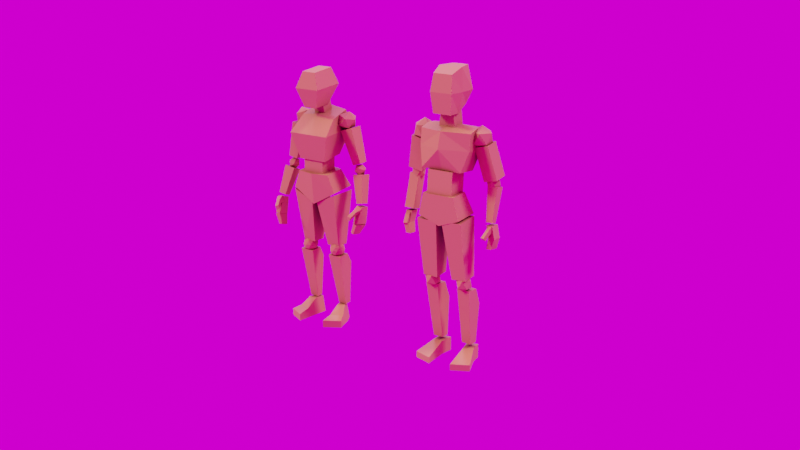 # Source: low-poly-character.blend  (saved by Blender 2.81.16; exported with 4.5.12 LTS)
import bpy
from mathutils import Matrix  # noqa: F401  (used for matrix-valued properties, if any)

bpy.ops.wm.read_factory_settings(use_empty=True)
scene = bpy.context.scene
scene.name = 'Scene'

# ---- collections
col_collection = bpy.data.collections.new('Collection'); scene.collection.children.link(col_collection)
col_camera = bpy.data.collections.new('camera'); scene.collection.children.link(col_camera)
col_man_1 = bpy.data.collections.new('man 1'); scene.collection.children.link(col_man_1)
col_women = bpy.data.collections.new('women'); scene.collection.children.link(col_women)

# ---- images (referenced by path relative to the original .blend; pixels are not part of the script)
import os
ASSET_DIR = os.environ.get("B2B_ASSET_DIR", "")  # directory of the original .blend (textures are referenced by path, not embedded)
HERE = os.path.dirname(os.path.abspath(__file__))  # packed textures are extracted next to this script under _unpacked/

def load_image(name, relpath, width, height, colorspace="sRGB"):
    """Load a texture the original file referenced (path relative to the .blend, or extracted next to this script)."""
    p = next((c for c in (os.path.join(HERE, relpath), os.path.join(ASSET_DIR, relpath)) if relpath and os.path.exists(c)), "")
    if p:
        img = bpy.data.images.load(p, check_existing=True)
        img.name = name
    else:  # same state as the original file: an image datablock whose file is absent (Cycles renders it pink)
        img = bpy.data.images.new(name, width, height)
        img.source = "FILE"
        img.filepath = "//" + (relpath or name)
    img.colorspace_settings.name = colorspace
    return img
img_furry_clouds_2k_hdr = load_image('furry_clouds_2k.hdr', 'furry_clouds_2k.hdr', 1024, 1024, 'Linear Rec.709')

# ---- materials (node trees are filled in below, after node groups)
mat_material_001 = bpy.data.materials.new('Material.001')
mat_material_001.use_transparent_shadow = False
mat_material_002 = bpy.data.materials.new('Material.002')
mat_material_002.use_transparent_shadow = False

# ---- material node trees
mat_material_001.use_nodes = True; mat_material_001.node_tree.nodes.clear()
_N = mat_material_001.node_tree.nodes; _L = mat_material_001.node_tree.links
n0 = _N.new('ShaderNodeOutputMaterial'); n0.name = 'Material Output'; n0.location = (300, 300)
n1 = _N.new('ShaderNodeBsdfPrincipled'); n1.name = 'Principled BSDF'; n1.location = (10, 300)
n1.distribution = 'GGX'
n1.subsurface_method = 'BURLEY'
n1.inputs[0].default_value = (0.02235, 0.02822, 0.08893, 1.0)
n1.inputs[2].default_value = 1.0
n1.inputs[3].default_value = 1.45
n1.inputs[27].default_value = (0.0, 0.0, 0.0, 1.0)
n1.inputs[28].default_value = 1.0
_L.new(n1.outputs[0], n0.inputs[0])
n0.is_active_output = True
mat_material_002.use_nodes = True; mat_material_002.node_tree.nodes.clear()
_N = mat_material_002.node_tree.nodes; _L = mat_material_002.node_tree.links
n0 = _N.new('ShaderNodeOutputMaterial'); n0.name = 'Material Output'; n0.location = (300, 300)
n1 = _N.new('ShaderNodeAmbientOcclusion'); n1.name = 'Ambient Occlusion'; n1.location = (-407, 267)
n1.inputs[0].default_value = (0.7142, 0.3777, 0.1157, 1.0)
n2 = _N.new('ShaderNodeBsdfPrincipled'); n2.name = 'Principled BSDF'; n2.location = (64, 304)
n2.distribution = 'GGX'
n2.subsurface_method = 'BURLEY'
n2.inputs[2].default_value = 0.6818
n2.inputs[3].default_value = 1.45
n2.inputs[27].default_value = (0.0, 0.0, 0.0, 1.0)
n2.inputs[28].default_value = 1.0
_L.new(n2.outputs[0], n0.inputs[0])
_L.new(n1.outputs[0], n2.inputs[0])
n0.is_active_output = True

# ---- world
world_world = bpy.data.worlds.new('World'); scene.world = world_world
world_world.use_nodes = True; world_world.node_tree.nodes.clear()
_N = world_world.node_tree.nodes; _L = world_world.node_tree.links
n0 = _N.new('ShaderNodeOutputWorld'); n0.name = 'World Output'; n0.location = (300, 300)
n1 = _N.new('ShaderNodeBackground'); n1.name = 'Background'; n1.location = (10, 300)
n2 = _N.new('ShaderNodeTexEnvironment'); n2.name = 'Environment Texture'; n2.location = (-341, 258)
n2.image = img_furry_clouds_2k_hdr
_L.new(n1.outputs[0], n0.inputs[0])
_L.new(n2.outputs[0], n1.inputs[0])
n0.is_active_output = True
world_world.color = (0.05088, 0.05088, 0.05088)
world_world.use_sun_shadow = False
world_world.sun_shadow_jitter_overblur = 0.0

# ---- cameras
cam_camera = bpy.data.cameras.new('Camera')
cam_camera.clip_end = 1e+04
cam_camera.ortho_scale = 7.314

# ---- lights
light_light = bpy.data.lights.new('Light', 'SUN')
light_light.color = (1.0, 0.5552, 0.8003)
light_light.transmission_factor = 0.0
light_light.angle = 0.1993
light_light.energy = 2.0
light_light.shadow_soft_size = 0.1
light_light.shadow_cascade_max_distance = 1000.0
light_light_001 = bpy.data.lights.new('Light.001', 'SUN')
light_light_001.color = (1.0, 0.7322, 0.402)
light_light_001.transmission_factor = 0.0
light_light_001.angle = 0.1993
light_light_001.energy = 2.0
light_light_001.shadow_soft_size = 0.1
light_light_001.shadow_cascade_max_distance = 1000.0
light_light_002 = bpy.data.lights.new('Light.002', 'SUN')
light_light_002.color = (0.3149, 0.3488, 1.0)
light_light_002.transmission_factor = 0.0
light_light_002.angle = 0.1993
light_light_002.energy = 2.0
light_light_002.shadow_soft_size = 0.1
light_light_002.shadow_cascade_max_distance = 1000.0

# ---- meshes
me_plane = bpy.data.meshes.new('Plane')
me_plane.from_pydata([(-1.0, -1.0, 0.0), (1.0, -1.0, 0.0), (-1.0, 1.0, 0.0), (1.0, 1.0, 0.0)], [], [(0, 1, 3, 2)])
_uv = me_plane.uv_layers.new(name='UVMap')
_uv.uv.foreach_set('vector', [0.0, 0.0, 1.0, 0.0, 1.0, 1.0, 0.0, 1.0])
me_plane.materials.append(mat_material_001)
me_plane.use_remesh_preserve_volume = False
me_plane.use_remesh_preserve_attributes = False
me_plane.use_mirror_vertex_groups = False
me_plane.update()
me_cube = bpy.data.meshes.new('Cube')
me_cube.from_pydata([(1.271, 1.235, 1.0), (1.0, 0.8379, -1.0), (1.271, -0.7379, 0.8079), (1.0, -1.162, -1.0), (1.271, 1.235, 0.0), (1.271, -0.7654, 0.0), (0.0, 1.0, -1.0), (0.0, -1.588, 0.8189), (0.0, -1.0, -1.0), (0.0, 1.444, 0.9602), (0.0, 1.627, 0.0), (0.0, -1.864, 0.0), (1.271, 0.2346, 1.0), (1.0, -0.1621, -1.0), (1.271, 0.2346, 0.0), (0.0, -0.1188, 1.182), (0.0, 0.0, -1.0)], [], [(16, 13, 3, 8), (14, 12, 2, 5), (10, 9, 0, 4), (6, 10, 4, 1), (13, 14, 5, 3), (3, 5, 11, 8), (12, 15, 7, 2), (5, 2, 7, 11), (0, 9, 15, 12), (1, 4, 14, 13), (4, 0, 12, 14), (6, 1, 13, 16)])
_uv = me_cube.uv_layers.new(name='UVMap')
_uv.uv.foreach_set('vector', [0.5, 0.875, 0.625, 0.875, 0.625, 1.0, 0.5, 1.0, 0.25, 0.625, 0.375, 0.625, 0.375, 0.75, 0.25, 0.75, 0.75, 0.625, 0.875, 0.625, 0.875, 0.75, 0.75, 0.75, 0.625, 0.625, 0.75, 0.625, 0.75, 0.75, 0.625, 0.75, 0.125, 0.625, 0.25, 0.625, 0.25, 0.75, 0.125, 0.75, 0.375, 0.25, 0.5, 0.25, 0.5, 0.375, 0.375, 0.375, 0.375, 0.125, 0.5, 0.125, 0.5, 0.25, 0.375, 0.25, 0.5, 0.25, 0.625, 0.25, 0.625, 0.375, 0.5, 0.375, 0.375, 0.0, 0.5, 0.0, 0.5, 0.125, 0.375, 0.125, 0.125, 0.5, 0.25, 0.5, 0.25, 0.625, 0.125, 0.625, 0.25, 0.5, 0.375, 0.5, 0.375, 0.625, 0.25, 0.625, 0.5, 0.75, 0.625, 0.75, 0.625, 0.875, 0.5, 0.875])
me_cube.materials.append(mat_material_002)
me_cube.use_remesh_preserve_volume = False
me_cube.use_remesh_preserve_attributes = False
me_cube.use_mirror_vertex_groups = False
me_cube.update()
me_cube_001 = bpy.data.meshes.new('Cube.001')
me_cube_001.from_pydata([(-1.0, -1.0, -1.0), (-1.0, -1.0, 1.0), (-1.0, 1.0, -1.0), (-1.0, 1.0, 1.0), (1.0, -1.0, -1.0), (1.0, -1.0, 1.0), (1.0, 1.0, -1.0), (1.0, 1.0, 1.0)], [], [(0, 1, 3, 2), (2, 3, 7, 6), (6, 7, 5, 4), (4, 5, 1, 0), (2, 6, 4, 0), (7, 3, 1, 5)])
_uv = me_cube_001.uv_layers.new(name='UVMap')
_uv.uv.foreach_set('vector', [0.375, 0.0, 0.625, 0.0, 0.625, 0.25, 0.375, 0.25, 0.375, 0.25, 0.625, 0.25, 0.625, 0.5, 0.375, 0.5, 0.375, 0.5, 0.625, 0.5, 0.625, 0.75, 0.375, 0.75, 0.375, 0.75, 0.625, 0.75, 0.625, 1.0, 0.375, 1.0, 0.125, 0.5, 0.375, 0.5, 0.375, 0.75, 0.125, 0.75, 0.625, 0.5, 0.875, 0.5, 0.875, 0.75, 0.625, 0.75])
me_cube_001.materials.append(mat_material_002)
me_cube_001.use_remesh_preserve_volume = False
me_cube_001.use_remesh_preserve_attributes = False
me_cube_001.use_mirror_vertex_groups = False
me_cube_001.update()
me_cube_002 = bpy.data.meshes.new('Cube.002')
me_cube_002.from_pydata([(-1.314, -1.0, -1.0), (-1.0, -1.0, 1.0), (-1.314, 1.681, -1.0), (-1.0, 1.0, 1.0), (1.314, -1.0, -1.0), (1.0, -1.0, 1.0), (1.314, 1.681, -1.0), (1.0, 1.0, 1.0), (0.0, 1.681, -1.717), (0.0, 1.0, 1.0), (0.0, -1.0, -1.717), (0.0, -1.0, 1.0)], [], [(0, 1, 3, 2), (8, 9, 7, 6), (6, 7, 5, 4), (10, 11, 1, 0), (8, 6, 4, 10), (9, 3, 1, 11), (7, 9, 11, 5), (2, 8, 10, 0), (4, 5, 11, 10), (2, 3, 9, 8)])
_uv = me_cube_002.uv_layers.new(name='UVMap')
_uv.uv.foreach_set('vector', [0.375, 0.0, 0.625, 0.0, 0.625, 0.25, 0.375, 0.25, 0.375, 0.375, 0.625, 0.375, 0.625, 0.5, 0.375, 0.5, 0.375, 0.5, 0.625, 0.5, 0.625, 0.75, 0.375, 0.75, 0.375, 0.875, 0.625, 0.875, 0.625, 1.0, 0.375, 1.0, 0.25, 0.5, 0.375, 0.5, 0.375, 0.75, 0.25, 0.75, 0.75, 0.5, 0.875, 0.5, 0.875, 0.75, 0.75, 0.75, 0.625, 0.5, 0.75, 0.5, 0.75, 0.75, 0.625, 0.75, 0.125, 0.5, 0.25, 0.5, 0.25, 0.75, 0.125, 0.75, 0.375, 0.75, 0.625, 0.75, 0.625, 0.875, 0.375, 0.875, 0.375, 0.25, 0.625, 0.25, 0.625, 0.375, 0.375, 0.375])
me_cube_002.materials.append(mat_material_002)
me_cube_002.use_remesh_preserve_volume = False
me_cube_002.use_remesh_preserve_attributes = False
me_cube_002.use_mirror_vertex_groups = False
me_cube_002.update()
me_icosphere = bpy.data.meshes.new('Icosphere')
me_icosphere.from_pydata([(0.0, 0.0, -1.0), (0.7236, -0.5257, -0.4472), (-0.2764, -0.8506, -0.4472), (-0.8944, 0.0, -0.4472), (-0.2764, 0.8506, -0.4472), (0.7236, 0.5257, -0.4472), (0.2764, -0.8506, 0.4472), (-0.7236, -0.5257, 0.4472), (-0.7236, 0.5257, 0.4472), (0.2764, 0.8506, 0.4472), (0.8944, 0.0, 0.4472), (0.0, 0.0, 1.0)], [], [(0, 1, 2), (1, 0, 5), (0, 2, 3), (0, 3, 4), (0, 4, 5), (1, 5, 10), (2, 1, 6), (3, 2, 7), (4, 3, 8), (5, 4, 9), (1, 10, 6), (2, 6, 7), (3, 7, 8), (4, 8, 9), (5, 9, 10), (6, 10, 11), (7, 6, 11), (8, 7, 11), (9, 8, 11), (10, 9, 11)])
_uv = me_icosphere.uv_layers.new(name='UVMap')
_uv.uv.foreach_set('vector', [0.8182, 0.0, 0.7273, 0.1575, 0.9091, 0.1575, 0.7273, 0.1575, 0.6364, 0.0, 0.5455, 0.1575, 0.09091, 0.0, 0.0, 0.1575, 0.1818, 0.1575, 0.2727, 0.0, 0.1818, 0.1575, 0.3636, 0.1575, 0.4545, 0.0, 0.3636, 0.1575, 0.5455, 0.1575, 0.7273, 0.1575, 0.5455, 0.1575, 0.6364, 0.3149, 0.9091, 0.1575, 0.7273, 0.1575, 0.8182, 0.3149, 0.1818, 0.1575, 0.0, 0.1575, 0.09091, 0.3149, 0.3636, 0.1575, 0.1818, 0.1575, 0.2727, 0.3149, 0.5455, 0.1575, 0.3636, 0.1575, 0.4545, 0.3149, 0.7273, 0.1575, 0.6364, 0.3149, 0.8182, 0.3149, 0.9091, 0.1575, 0.8182, 0.3149, 1.0, 0.3149, 0.1818, 0.1575, 0.09091, 0.3149, 0.2727, 0.3149, 0.3636, 0.1575, 0.2727, 0.3149, 0.4545, 0.3149, 0.5455, 0.1575, 0.4545, 0.3149, 0.6364, 0.3149, 0.8182, 0.3149, 0.6364, 0.3149, 0.7273, 0.4724, 1.0, 0.3149, 0.8182, 0.3149, 0.9091, 0.4724, 0.2727, 0.3149, 0.09091, 0.3149, 0.1818, 0.4724, 0.4545, 0.3149, 0.2727, 0.3149, 0.3636, 0.4724, 0.6364, 0.3149, 0.4545, 0.3149, 0.5455, 0.4724])
me_icosphere.materials.append(mat_material_002)
me_icosphere.use_remesh_preserve_volume = False
me_icosphere.use_remesh_preserve_attributes = False
me_icosphere.use_mirror_vertex_groups = False
me_icosphere.update()
me_cube_003 = bpy.data.meshes.new('Cube.003')
me_cube_003.from_pydata([(-0.4717, -0.5587, -1.126), (-1.481, -1.338, 0.7978), (-0.4717, 1.412, -0.98), (-1.481, 0.6325, 0.944), (1.481, -0.6325, -0.944), (0.4717, -1.412, 0.98), (1.481, 1.338, -0.7978), (0.4717, 0.5587, 1.126)], [], [(0, 1, 3, 2), (2, 3, 7, 6), (6, 7, 5, 4), (4, 5, 1, 0), (2, 6, 4, 0), (7, 3, 1, 5)])
_uv = me_cube_003.uv_layers.new(name='UVMap')
_uv.uv.foreach_set('vector', [0.375, 0.0, 0.625, 0.0, 0.625, 0.25, 0.375, 0.25, 0.375, 0.25, 0.625, 0.25, 0.625, 0.5, 0.375, 0.5, 0.375, 0.5, 0.625, 0.5, 0.625, 0.75, 0.375, 0.75, 0.375, 0.75, 0.625, 0.75, 0.625, 1.0, 0.375, 1.0, 0.125, 0.5, 0.375, 0.5, 0.375, 0.75, 0.125, 0.75, 0.625, 0.5, 0.875, 0.5, 0.875, 0.75, 0.625, 0.75])
me_cube_003.materials.append(mat_material_002)
me_cube_003.use_remesh_preserve_volume = False
me_cube_003.use_remesh_preserve_attributes = False
me_cube_003.use_mirror_vertex_groups = False
me_cube_003.update()
me_cube_004 = bpy.data.meshes.new('Cube.004')
me_cube_004.from_pydata([(-0.5621, -1.384, -0.9316), (-1.077, -0.2201, 1.036), (-0.5621, -0.1396, -1.022), (-1.077, 1.725, 0.8946), (0.7163, -1.377, -0.9227), (0.9226, -0.2092, 1.05), (0.7163, -0.1327, -1.013), (0.9226, 1.736, 0.9086)], [], [(0, 1, 3, 2), (2, 3, 7, 6), (6, 7, 5, 4), (4, 5, 1, 0), (2, 6, 4, 0), (7, 3, 1, 5)])
_uv = me_cube_004.uv_layers.new(name='UVMap')
_uv.uv.foreach_set('vector', [0.375, 0.0, 0.625, 0.0, 0.625, 0.25, 0.375, 0.25, 0.375, 0.25, 0.625, 0.25, 0.625, 0.5, 0.375, 0.5, 0.375, 0.5, 0.625, 0.5, 0.625, 0.75, 0.375, 0.75, 0.375, 0.75, 0.625, 0.75, 0.625, 1.0, 0.375, 1.0, 0.125, 0.5, 0.375, 0.5, 0.375, 0.75, 0.125, 0.75, 0.625, 0.5, 0.875, 0.5, 0.875, 0.75, 0.625, 0.75])
me_cube_004.materials.append(mat_material_002)
me_cube_004.use_remesh_preserve_volume = False
me_cube_004.use_remesh_preserve_attributes = False
me_cube_004.use_mirror_vertex_groups = False
me_cube_004.update()
me_icosphere_002 = bpy.data.meshes.new('Icosphere.002')
me_icosphere_002.from_pydata([(0.0, 0.0, -1.0), (0.7236, -0.5257, -0.4472), (-0.2764, -0.8506, -0.4472), (-0.8944, 0.0, -0.4472), (-0.2764, 0.8506, -0.4472), (0.7236, 0.5257, -0.4472), (0.2764, -0.8506, 0.4472), (-0.7236, -0.5257, 0.4472), (-0.7236, 0.5257, 0.4472), (0.2764, 0.8506, 0.4472), (0.8944, 0.0, 0.4472), (0.0, 0.0, 1.0)], [], [(0, 1, 2), (1, 0, 5), (0, 2, 3), (0, 3, 4), (0, 4, 5), (1, 5, 10), (2, 1, 6), (3, 2, 7), (4, 3, 8), (5, 4, 9), (1, 10, 6), (2, 6, 7), (3, 7, 8), (4, 8, 9), (5, 9, 10), (6, 10, 11), (7, 6, 11), (8, 7, 11), (9, 8, 11), (10, 9, 11)])
_uv = me_icosphere_002.uv_layers.new(name='UVMap')
_uv.uv.foreach_set('vector', [0.8182, 0.0, 0.7273, 0.1575, 0.9091, 0.1575, 0.7273, 0.1575, 0.6364, 0.0, 0.5455, 0.1575, 0.09091, 0.0, 0.0, 0.1575, 0.1818, 0.1575, 0.2727, 0.0, 0.1818, 0.1575, 0.3636, 0.1575, 0.4545, 0.0, 0.3636, 0.1575, 0.5455, 0.1575, 0.7273, 0.1575, 0.5455, 0.1575, 0.6364, 0.3149, 0.9091, 0.1575, 0.7273, 0.1575, 0.8182, 0.3149, 0.1818, 0.1575, 0.0, 0.1575, 0.09091, 0.3149, 0.3636, 0.1575, 0.1818, 0.1575, 0.2727, 0.3149, 0.5455, 0.1575, 0.3636, 0.1575, 0.4545, 0.3149, 0.7273, 0.1575, 0.6364, 0.3149, 0.8182, 0.3149, 0.9091, 0.1575, 0.8182, 0.3149, 1.0, 0.3149, 0.1818, 0.1575, 0.09091, 0.3149, 0.2727, 0.3149, 0.3636, 0.1575, 0.2727, 0.3149, 0.4545, 0.3149, 0.5455, 0.1575, 0.4545, 0.3149, 0.6364, 0.3149, 0.8182, 0.3149, 0.6364, 0.3149, 0.7273, 0.4724, 1.0, 0.3149, 0.8182, 0.3149, 0.9091, 0.4724, 0.2727, 0.3149, 0.09091, 0.3149, 0.1818, 0.4724, 0.4545, 0.3149, 0.2727, 0.3149, 0.3636, 0.4724, 0.6364, 0.3149, 0.4545, 0.3149, 0.5455, 0.4724])
me_icosphere_002.materials.append(mat_material_002)
me_icosphere_002.use_remesh_preserve_volume = False
me_icosphere_002.use_remesh_preserve_attributes = False
me_icosphere_002.use_mirror_vertex_groups = False
me_icosphere_002.update()
me_cube_005 = bpy.data.meshes.new('Cube.005')
me_cube_005.from_pydata([(-1.184, -1.0, -1.0), (-0.8202, -1.0, 1.0), (-1.184, 1.0, -1.0), (-0.8202, 1.0, 1.0), (1.184, -1.0, -1.0), (0.8202, -1.0, 1.0), (1.184, 1.0, -1.0), (0.8202, 1.0, 1.0)], [], [(0, 1, 3, 2), (2, 3, 7, 6), (6, 7, 5, 4), (4, 5, 1, 0), (2, 6, 4, 0), (7, 3, 1, 5)])
_uv = me_cube_005.uv_layers.new(name='UVMap')
_uv.uv.foreach_set('vector', [0.375, 0.0, 0.625, 0.0, 0.625, 0.25, 0.375, 0.25, 0.375, 0.25, 0.625, 0.25, 0.625, 0.5, 0.375, 0.5, 0.375, 0.5, 0.625, 0.5, 0.625, 0.75, 0.375, 0.75, 0.375, 0.75, 0.625, 0.75, 0.625, 1.0, 0.375, 1.0, 0.125, 0.5, 0.375, 0.5, 0.375, 0.75, 0.125, 0.75, 0.625, 0.5, 0.875, 0.5, 0.875, 0.75, 0.625, 0.75])
me_cube_005.materials.append(mat_material_002)
me_cube_005.use_remesh_preserve_volume = False
me_cube_005.use_remesh_preserve_attributes = False
me_cube_005.use_mirror_vertex_groups = False
me_cube_005.update()
me_cube_006 = bpy.data.meshes.new('Cube.006')
me_cube_006.from_pydata([(0.6908, -1.0, -1.481), (0.7277, -0.9376, 1.269), (0.6285, 1.0, -1.0), (0.5746, 1.3, 1.678), (1.0, 1.3, 0.0), (0.8403, -1.161, 0.0), (-2.328e-10, 1.0, -1.0), (0.0, 1.3, 1.678), (0.0, -1.0, -1.481), (0.0, -0.9376, 1.269), (0.0, -1.161, 0.0), (0.0, 1.3, 0.0), (0.6908, 0.01987, -1.481), (0.879, 0.01987, 1.678), (1.0, 0.01987, 0.0), (0.0, 0.01987, 1.678), (0.0, 0.01987, -1.481)], [], [(11, 7, 3, 4), (14, 13, 1, 5), (16, 12, 0, 8), (12, 14, 5, 0), (6, 11, 4, 2), (5, 1, 9, 10), (0, 5, 10, 8), (13, 15, 9, 1), (3, 7, 15, 13), (2, 4, 14, 12), (6, 2, 12, 16), (4, 3, 13, 14)])
_uv = me_cube_006.uv_layers.new(name='UVMap')
_uv.uv.foreach_set('vector', [0.5, 0.375, 0.625, 0.375, 0.625, 0.5, 0.5, 0.5, 0.5, 0.6225, 0.625, 0.6225, 0.625, 0.75, 0.5, 0.75, 0.25, 0.6225, 0.375, 0.6225, 0.375, 0.75, 0.25, 0.75, 0.375, 0.6225, 0.5, 0.6225, 0.5, 0.75, 0.375, 0.75, 0.375, 0.375, 0.5, 0.375, 0.5, 0.5, 0.375, 0.5, 0.5, 0.75, 0.625, 0.75, 0.625, 0.875, 0.5, 0.875, 0.375, 0.75, 0.5, 0.75, 0.5, 0.875, 0.375, 0.875, 0.625, 0.6225, 0.75, 0.6225, 0.75, 0.75, 0.625, 0.75, 0.625, 0.5, 0.75, 0.5, 0.75, 0.6225, 0.625, 0.6225, 0.375, 0.5, 0.5, 0.5, 0.5, 0.6225, 0.375, 0.6225, 0.25, 0.5, 0.375, 0.5, 0.375, 0.6225, 0.25, 0.6225, 0.5, 0.5, 0.625, 0.5, 0.625, 0.6225, 0.5, 0.6225])
me_cube_006.materials.append(mat_material_002)
me_cube_006.use_remesh_preserve_volume = False
me_cube_006.use_remesh_preserve_attributes = False
me_cube_006.use_mirror_vertex_groups = False
me_cube_006.update()
me_cube_009 = bpy.data.meshes.new('Cube.009')
me_cube_009.from_pydata([(-0.9226, -1.736, -0.9086), (-1.436, -0.3091, 1.4), (-0.9226, 0.2092, -1.05), (-1.435, 2.963, 1.138), (1.077, -1.725, -0.8946), (1.282, -0.2942, 1.419), (1.077, 0.2201, -1.036), (1.283, 2.978, 1.157)], [], [(0, 1, 3, 2), (2, 3, 7, 6), (6, 7, 5, 4), (4, 5, 1, 0), (2, 6, 4, 0), (7, 3, 1, 5)])
_uv = me_cube_009.uv_layers.new(name='UVMap')
_uv.uv.foreach_set('vector', [0.375, 0.0, 0.625, 0.0, 0.625, 0.25, 0.375, 0.25, 0.375, 0.25, 0.625, 0.25, 0.625, 0.5, 0.375, 0.5, 0.375, 0.5, 0.625, 0.5, 0.625, 0.75, 0.375, 0.75, 0.375, 0.75, 0.625, 0.75, 0.625, 1.0, 0.375, 1.0, 0.125, 0.5, 0.375, 0.5, 0.375, 0.75, 0.125, 0.75, 0.625, 0.5, 0.875, 0.5, 0.875, 0.75, 0.625, 0.75])
me_cube_009.materials.append(mat_material_002)
me_cube_009.use_remesh_preserve_volume = False
me_cube_009.use_remesh_preserve_attributes = False
me_cube_009.use_mirror_vertex_groups = False
me_cube_009.update()
me_icosphere_004 = bpy.data.meshes.new('Icosphere.004')
me_icosphere_004.from_pydata([(0.0, 0.0, -1.0), (0.7236, -0.5257, -0.4472), (-0.2764, -0.8506, -0.4472), (-0.8944, 0.0, -0.4472), (-0.2764, 0.8506, -0.4472), (0.7236, 0.5257, -0.4472), (0.2764, -0.8506, 0.4472), (-0.7236, -0.5257, 0.4472), (-0.7236, 0.5257, 0.4472), (0.2764, 0.8506, 0.4472), (0.8944, 0.0, 0.4472), (0.0, 0.0, 1.0)], [], [(0, 1, 2), (1, 0, 5), (0, 2, 3), (0, 3, 4), (0, 4, 5), (1, 5, 10), (2, 1, 6), (3, 2, 7), (4, 3, 8), (5, 4, 9), (1, 10, 6), (2, 6, 7), (3, 7, 8), (4, 8, 9), (5, 9, 10), (6, 10, 11), (7, 6, 11), (8, 7, 11), (9, 8, 11), (10, 9, 11)])
_uv = me_icosphere_004.uv_layers.new(name='UVMap')
_uv.uv.foreach_set('vector', [0.8182, 0.0, 0.7273, 0.1575, 0.9091, 0.1575, 0.7273, 0.1575, 0.6364, 0.0, 0.5455, 0.1575, 0.09091, 0.0, 0.0, 0.1575, 0.1818, 0.1575, 0.2727, 0.0, 0.1818, 0.1575, 0.3636, 0.1575, 0.4545, 0.0, 0.3636, 0.1575, 0.5455, 0.1575, 0.7273, 0.1575, 0.5455, 0.1575, 0.6364, 0.3149, 0.9091, 0.1575, 0.7273, 0.1575, 0.8182, 0.3149, 0.1818, 0.1575, 0.0, 0.1575, 0.09091, 0.3149, 0.3636, 0.1575, 0.1818, 0.1575, 0.2727, 0.3149, 0.5455, 0.1575, 0.3636, 0.1575, 0.4545, 0.3149, 0.7273, 0.1575, 0.6364, 0.3149, 0.8182, 0.3149, 0.9091, 0.1575, 0.8182, 0.3149, 1.0, 0.3149, 0.1818, 0.1575, 0.09091, 0.3149, 0.2727, 0.3149, 0.3636, 0.1575, 0.2727, 0.3149, 0.4545, 0.3149, 0.5455, 0.1575, 0.4545, 0.3149, 0.6364, 0.3149, 0.8182, 0.3149, 0.6364, 0.3149, 0.7273, 0.4724, 1.0, 0.3149, 0.8182, 0.3149, 0.9091, 0.4724, 0.2727, 0.3149, 0.09091, 0.3149, 0.1818, 0.4724, 0.4545, 0.3149, 0.2727, 0.3149, 0.3636, 0.4724, 0.6364, 0.3149, 0.4545, 0.3149, 0.5455, 0.4724])
me_icosphere_004.materials.append(mat_material_002)
me_icosphere_004.use_remesh_preserve_volume = False
me_icosphere_004.use_remesh_preserve_attributes = False
me_icosphere_004.use_mirror_vertex_groups = False
me_icosphere_004.update()
me_cube_011 = bpy.data.meshes.new('Cube.011')
me_cube_011.from_pydata([(-0.9226, -1.736, -0.9086), (-1.436, -0.3091, 1.4), (-0.9226, 0.2092, -1.05), (-1.433, 2.77, 1.159), (1.077, -1.725, -0.8946), (1.282, -0.2942, 1.419), (1.077, 0.2201, -1.036), (1.285, 2.785, 1.178)], [], [(0, 1, 3, 2), (2, 3, 7, 6), (6, 7, 5, 4), (4, 5, 1, 0), (2, 6, 4, 0), (7, 3, 1, 5)])
_uv = me_cube_011.uv_layers.new(name='UVMap')
_uv.uv.foreach_set('vector', [0.375, 0.0, 0.625, 0.0, 0.625, 0.25, 0.375, 0.25, 0.375, 0.25, 0.625, 0.25, 0.625, 0.5, 0.375, 0.5, 0.375, 0.5, 0.625, 0.5, 0.625, 0.75, 0.375, 0.75, 0.375, 0.75, 0.625, 0.75, 0.625, 1.0, 0.375, 1.0, 0.125, 0.5, 0.375, 0.5, 0.375, 0.75, 0.125, 0.75, 0.625, 0.5, 0.875, 0.5, 0.875, 0.75, 0.625, 0.75])
me_cube_011.materials.append(mat_material_002)
me_cube_011.use_remesh_preserve_volume = False
me_cube_011.use_remesh_preserve_attributes = False
me_cube_011.use_mirror_vertex_groups = False
me_cube_011.update()
me_cube_012 = bpy.data.meshes.new('Cube.012')
me_cube_012.from_pydata([(-0.9226, -1.736, -0.9086), (-1.436, -0.3091, 1.4), (-0.9226, 0.2092, -1.05), (-1.436, 2.336, 1.207), (1.077, -1.725, -0.8946), (1.282, -0.2942, 1.419), (1.077, 0.2201, -1.036), (1.282, 2.351, 1.226), (-1.285, -0.7597, 0.7209), (-1.285, 2.868, 0.4664), (1.221, 2.878, 0.4842), (1.221, -0.7499, 0.7387)], [], [(8, 1, 3, 9), (9, 3, 7, 10), (10, 7, 5, 11), (11, 5, 1, 8), (2, 6, 4, 0), (7, 3, 1, 5), (4, 11, 8, 0), (6, 10, 11, 4), (2, 9, 10, 6), (0, 8, 9, 2)])
_uv = me_cube_012.uv_layers.new(name='UVMap')
_uv.uv.foreach_set('vector', [0.5513, 0.0, 0.625, 0.0, 0.625, 0.25, 0.5513, 0.25, 0.5513, 0.25, 0.625, 0.25, 0.625, 0.5, 0.5513, 0.5, 0.5513, 0.5, 0.625, 0.5, 0.625, 0.75, 0.5513, 0.75, 0.5513, 0.75, 0.625, 0.75, 0.625, 1.0, 0.5513, 1.0, 0.125, 0.5, 0.375, 0.5, 0.375, 0.75, 0.125, 0.75, 0.625, 0.5, 0.875, 0.5, 0.875, 0.75, 0.625, 0.75, 0.375, 0.75, 0.5513, 0.75, 0.5513, 1.0, 0.375, 1.0, 0.375, 0.5, 0.5513, 0.5, 0.5513, 0.75, 0.375, 0.75, 0.375, 0.25, 0.5513, 0.25, 0.5513, 0.5, 0.375, 0.5, 0.375, 0.0, 0.5513, 0.0, 0.5513, 0.25, 0.375, 0.25])
me_cube_012.materials.append(mat_material_002)
me_cube_012.use_remesh_preserve_volume = False
me_cube_012.use_remesh_preserve_attributes = False
me_cube_012.use_mirror_vertex_groups = False
me_cube_012.update()
me_icosphere_005 = bpy.data.meshes.new('Icosphere.005')
me_icosphere_005.from_pydata([(0.0, 0.0, -1.0), (0.7236, -0.5257, -0.4472), (-0.2764, -0.8506, -0.4472), (-0.8944, 0.0, -0.4472), (-0.2764, 0.8506, -0.4472), (0.7236, 0.5257, -0.4472), (0.2764, -0.8506, 0.4472), (-0.7236, -0.5257, 0.4472), (-0.7236, 0.5257, 0.4472), (0.2764, 0.8506, 0.4472), (0.8944, 0.0, 0.4472), (0.0, 0.0, 1.0)], [], [(0, 1, 2), (1, 0, 5), (0, 2, 3), (0, 3, 4), (0, 4, 5), (1, 5, 10), (2, 1, 6), (3, 2, 7), (4, 3, 8), (5, 4, 9), (1, 10, 6), (2, 6, 7), (3, 7, 8), (4, 8, 9), (5, 9, 10), (6, 10, 11), (7, 6, 11), (8, 7, 11), (9, 8, 11), (10, 9, 11)])
_uv = me_icosphere_005.uv_layers.new(name='UVMap')
_uv.uv.foreach_set('vector', [0.8182, 0.0, 0.7273, 0.1575, 0.9091, 0.1575, 0.7273, 0.1575, 0.6364, 0.0, 0.5455, 0.1575, 0.09091, 0.0, 0.0, 0.1575, 0.1818, 0.1575, 0.2727, 0.0, 0.1818, 0.1575, 0.3636, 0.1575, 0.4545, 0.0, 0.3636, 0.1575, 0.5455, 0.1575, 0.7273, 0.1575, 0.5455, 0.1575, 0.6364, 0.3149, 0.9091, 0.1575, 0.7273, 0.1575, 0.8182, 0.3149, 0.1818, 0.1575, 0.0, 0.1575, 0.09091, 0.3149, 0.3636, 0.1575, 0.1818, 0.1575, 0.2727, 0.3149, 0.5455, 0.1575, 0.3636, 0.1575, 0.4545, 0.3149, 0.7273, 0.1575, 0.6364, 0.3149, 0.8182, 0.3149, 0.9091, 0.1575, 0.8182, 0.3149, 1.0, 0.3149, 0.1818, 0.1575, 0.09091, 0.3149, 0.2727, 0.3149, 0.3636, 0.1575, 0.2727, 0.3149, 0.4545, 0.3149, 0.5455, 0.1575, 0.4545, 0.3149, 0.6364, 0.3149, 0.8182, 0.3149, 0.6364, 0.3149, 0.7273, 0.4724, 1.0, 0.3149, 0.8182, 0.3149, 0.9091, 0.4724, 0.2727, 0.3149, 0.09091, 0.3149, 0.1818, 0.4724, 0.4545, 0.3149, 0.2727, 0.3149, 0.3636, 0.4724, 0.6364, 0.3149, 0.4545, 0.3149, 0.5455, 0.4724])
me_icosphere_005.materials.append(mat_material_002)
me_icosphere_005.use_remesh_preserve_volume = False
me_icosphere_005.use_remesh_preserve_attributes = False
me_icosphere_005.use_mirror_vertex_groups = False
me_icosphere_005.update()
me_cube_014 = bpy.data.meshes.new('Cube.014')
me_cube_014.from_pydata([(-0.7611, -0.3796, -1.0), (-0.7611, -0.3796, 1.0), (-1.0, 1.529, -1.0), (-1.0, 1.529, 1.0), (1.0, -0.04267, -1.0), (1.0, -0.04267, 1.0), (1.0, 1.529, -1.0), (1.0, 1.529, 1.0), (-1.194, -3.95, -0.9201), (-1.194, -3.95, 0.002825), (1.978, -3.21, 0.002825), (1.978, -3.21, -0.9201)], [], [(0, 1, 3, 2), (2, 3, 7, 6), (6, 7, 5, 4), (5, 1, 9, 10), (2, 6, 4, 0), (7, 3, 1, 5), (11, 10, 9, 8), (4, 5, 10, 11), (1, 0, 8, 9), (0, 4, 11, 8)])
_uv = me_cube_014.uv_layers.new(name='UVMap')
_uv.uv.foreach_set('vector', [0.375, 0.0, 0.625, 0.0, 0.625, 0.25, 0.375, 0.25, 0.375, 0.25, 0.625, 0.25, 0.625, 0.5, 0.375, 0.5, 0.375, 0.5, 0.625, 0.5, 0.625, 0.75, 0.375, 0.75, 0.625, 0.75, 0.875, 0.75, 0.875, 0.75, 0.625, 0.75, 0.125, 0.5, 0.375, 0.5, 0.375, 0.75, 0.125, 0.75, 0.625, 0.5, 0.875, 0.5, 0.875, 0.75, 0.625, 0.75, 0.375, 0.75, 0.625, 0.75, 0.625, 1.0, 0.375, 1.0, 0.375, 0.75, 0.625, 0.75, 0.625, 0.75, 0.375, 0.75, 0.625, 0.0, 0.375, 0.0, 0.375, 0.0, 0.625, 0.0, 0.125, 0.75, 0.375, 0.75, 0.375, 0.75, 0.125, 0.75])
me_cube_014.materials.append(mat_material_002)
me_cube_014.use_remesh_preserve_volume = False
me_cube_014.use_remesh_preserve_attributes = False
me_cube_014.use_mirror_vertex_groups = False
me_cube_014.update()
me_cube_015 = bpy.data.meshes.new('Cube.015')
me_cube_015.from_pydata([(-0.7611, -0.3796, -1.0), (-0.7611, -0.3796, 1.0), (-1.0, 1.529, -1.0), (-1.0, 1.529, 1.0), (1.0, -0.04267, -1.0), (1.0, -0.04267, 1.0), (1.0, 1.529, -1.0), (1.0, 1.529, 1.0), (-1.194, -3.95, -0.9201), (-1.194, -3.95, 0.002825), (1.978, -3.21, 0.002825), (1.978, -3.21, -0.9201)], [], [(0, 1, 3, 2), (2, 3, 7, 6), (6, 7, 5, 4), (5, 1, 9, 10), (2, 6, 4, 0), (7, 3, 1, 5), (11, 10, 9, 8), (4, 5, 10, 11), (1, 0, 8, 9), (0, 4, 11, 8)])
_uv = me_cube_015.uv_layers.new(name='UVMap')
_uv.uv.foreach_set('vector', [0.375, 0.0, 0.625, 0.0, 0.625, 0.25, 0.375, 0.25, 0.375, 0.25, 0.625, 0.25, 0.625, 0.5, 0.375, 0.5, 0.375, 0.5, 0.625, 0.5, 0.625, 0.75, 0.375, 0.75, 0.625, 0.75, 0.875, 0.75, 0.875, 0.75, 0.625, 0.75, 0.125, 0.5, 0.375, 0.5, 0.375, 0.75, 0.125, 0.75, 0.625, 0.5, 0.875, 0.5, 0.875, 0.75, 0.625, 0.75, 0.375, 0.75, 0.625, 0.75, 0.625, 1.0, 0.375, 1.0, 0.375, 0.75, 0.625, 0.75, 0.625, 0.75, 0.375, 0.75, 0.625, 0.0, 0.375, 0.0, 0.375, 0.0, 0.625, 0.0, 0.125, 0.75, 0.375, 0.75, 0.375, 0.75, 0.125, 0.75])
me_cube_015.materials.append(mat_material_002)
me_cube_015.use_remesh_preserve_volume = False
me_cube_015.use_remesh_preserve_attributes = False
me_cube_015.use_mirror_vertex_groups = False
me_cube_015.update()
me_cube_016 = bpy.data.meshes.new('Cube.016')
me_cube_016.from_pydata([(-0.7862, -1.025, -0.9744), (-1.083, -0.8425, 1.023), (-0.7862, 0.5813, -1.027), (-1.083, 1.152, 0.9577), (0.8235, -1.023, -0.9637), (0.9161, -0.8404, 1.037), (1.083, 0.8425, -1.023), (0.9161, 1.154, 0.971), (-0.1783, -0.9798, -0.04607), (-0.1783, 1.015, -0.1117), (1.821, 1.017, -0.09843), (1.821, -0.9777, -0.03281)], [], [(8, 1, 3, 9), (9, 3, 7, 10), (10, 7, 5, 11), (11, 5, 1, 8), (2, 6, 4, 0), (7, 3, 1, 5), (4, 11, 8, 0), (6, 10, 11, 4), (2, 9, 10, 6), (0, 8, 9, 2)])
_uv = me_cube_016.uv_layers.new(name='UVMap')
_uv.uv.foreach_set('vector', [0.5, 0.0, 0.625, 0.0, 0.625, 0.25, 0.5, 0.25, 0.5, 0.25, 0.625, 0.25, 0.625, 0.5, 0.5, 0.5, 0.5, 0.5, 0.625, 0.5, 0.625, 0.75, 0.5, 0.75, 0.5, 0.75, 0.625, 0.75, 0.625, 1.0, 0.5, 1.0, 0.125, 0.5, 0.375, 0.5, 0.375, 0.75, 0.125, 0.75, 0.625, 0.5, 0.875, 0.5, 0.875, 0.75, 0.625, 0.75, 0.375, 0.75, 0.5, 0.75, 0.5, 1.0, 0.375, 1.0, 0.375, 0.5, 0.5, 0.5, 0.5, 0.75, 0.375, 0.75, 0.375, 0.25, 0.5, 0.25, 0.5, 0.5, 0.375, 0.5, 0.375, 0.0, 0.5, 0.0, 0.5, 0.25, 0.375, 0.25])
me_cube_016.materials.append(mat_material_002)
me_cube_016.use_remesh_preserve_volume = False
me_cube_016.use_remesh_preserve_attributes = False
me_cube_016.use_mirror_vertex_groups = False
me_cube_016.update()
me_cube_017 = bpy.data.meshes.new('Cube.017')
me_cube_017.from_pydata([(-2.049, -1.955, -0.3896), (-0.5966, 0.9903, 1.027), (-1.574, -1.148, -0.7896), (0.1455, 2.332, 0.3801), (-0.1455, -2.332, -0.3801), (1.307, 0.6137, 1.037), (0.3301, -1.524, -0.7801), (2.049, 1.955, 0.3896), (-1.323, -0.4825, 0.3188), (-0.8473, 0.3252, -0.08114), (1.056, -0.05145, -0.07172), (0.5808, -0.8592, 0.3283)], [], [(8, 1, 3, 9), (9, 3, 7, 10), (10, 7, 5, 11), (11, 5, 1, 8), (2, 6, 4, 0), (7, 3, 1, 5), (4, 11, 8, 0), (6, 10, 11, 4), (2, 9, 10, 6), (0, 8, 9, 2)])
_uv = me_cube_017.uv_layers.new(name='UVMap')
_uv.uv.foreach_set('vector', [0.5, 0.0, 0.625, 0.0, 0.625, 0.25, 0.5, 0.25, 0.5, 0.25, 0.625, 0.25, 0.625, 0.5, 0.5, 0.5, 0.5, 0.5, 0.625, 0.5, 0.625, 0.75, 0.5, 0.75, 0.5, 0.75, 0.625, 0.75, 0.625, 1.0, 0.5, 1.0, 0.125, 0.5, 0.375, 0.5, 0.375, 0.75, 0.125, 0.75, 0.625, 0.5, 0.875, 0.5, 0.875, 0.75, 0.625, 0.75, 0.375, 0.75, 0.5, 0.75, 0.5, 1.0, 0.375, 1.0, 0.375, 0.5, 0.5, 0.5, 0.5, 0.75, 0.375, 0.75, 0.375, 0.25, 0.5, 0.25, 0.5, 0.5, 0.375, 0.5, 0.375, 0.0, 0.5, 0.0, 0.5, 0.25, 0.375, 0.25])
me_cube_017.materials.append(mat_material_002)
me_cube_017.use_remesh_preserve_volume = False
me_cube_017.use_remesh_preserve_attributes = False
me_cube_017.use_mirror_vertex_groups = False
me_cube_017.update()
me_icosphere_008 = bpy.data.meshes.new('Icosphere.008')
me_icosphere_008.from_pydata([(0.0, 0.0, -1.0), (0.7236, -0.5257, -0.4472), (-0.2764, -0.8506, -0.4472), (-0.8944, 0.0, -0.4472), (-0.2764, 0.8506, -0.4472), (0.7236, 0.5257, -0.4472), (0.2764, -0.8506, 0.4472), (-0.7236, -0.5257, 0.4472), (-0.7236, 0.5257, 0.4472), (0.2764, 0.8506, 0.4472), (0.8944, 0.0, 0.4472), (0.0, 0.0, 1.0)], [], [(0, 1, 2), (1, 0, 5), (0, 2, 3), (0, 3, 4), (0, 4, 5), (1, 5, 10), (2, 1, 6), (3, 2, 7), (4, 3, 8), (5, 4, 9), (1, 10, 6), (2, 6, 7), (3, 7, 8), (4, 8, 9), (5, 9, 10), (6, 10, 11), (7, 6, 11), (8, 7, 11), (9, 8, 11), (10, 9, 11)])
_uv = me_icosphere_008.uv_layers.new(name='UVMap')
_uv.uv.foreach_set('vector', [0.8182, 0.0, 0.7273, 0.1575, 0.9091, 0.1575, 0.7273, 0.1575, 0.6364, 0.0, 0.5455, 0.1575, 0.09091, 0.0, 0.0, 0.1575, 0.1818, 0.1575, 0.2727, 0.0, 0.1818, 0.1575, 0.3636, 0.1575, 0.4545, 0.0, 0.3636, 0.1575, 0.5455, 0.1575, 0.7273, 0.1575, 0.5455, 0.1575, 0.6364, 0.3149, 0.9091, 0.1575, 0.7273, 0.1575, 0.8182, 0.3149, 0.1818, 0.1575, 0.0, 0.1575, 0.09091, 0.3149, 0.3636, 0.1575, 0.1818, 0.1575, 0.2727, 0.3149, 0.5455, 0.1575, 0.3636, 0.1575, 0.4545, 0.3149, 0.7273, 0.1575, 0.6364, 0.3149, 0.8182, 0.3149, 0.9091, 0.1575, 0.8182, 0.3149, 1.0, 0.3149, 0.1818, 0.1575, 0.09091, 0.3149, 0.2727, 0.3149, 0.3636, 0.1575, 0.2727, 0.3149, 0.4545, 0.3149, 0.5455, 0.1575, 0.4545, 0.3149, 0.6364, 0.3149, 0.8182, 0.3149, 0.6364, 0.3149, 0.7273, 0.4724, 1.0, 0.3149, 0.8182, 0.3149, 0.9091, 0.4724, 0.2727, 0.3149, 0.09091, 0.3149, 0.1818, 0.4724, 0.4545, 0.3149, 0.2727, 0.3149, 0.3636, 0.4724, 0.6364, 0.3149, 0.4545, 0.3149, 0.5455, 0.4724])
me_icosphere_008.materials.append(mat_material_002)
me_icosphere_008.use_remesh_preserve_volume = False
me_icosphere_008.use_remesh_preserve_attributes = False
me_icosphere_008.use_mirror_vertex_groups = False
me_icosphere_008.update()
me_cube_025 = bpy.data.meshes.new('Cube.025')
me_cube_025.from_pydata([(-0.4717, -0.5587, -1.126), (-1.481, -1.338, 0.7978), (-0.4717, 1.412, -0.98), (-1.481, 0.6325, 0.944), (1.481, -0.6325, -0.944), (0.4717, -1.412, 0.98), (1.481, 1.338, -0.7978), (0.4717, 0.5587, 1.126)], [], [(0, 1, 3, 2), (2, 3, 7, 6), (6, 7, 5, 4), (4, 5, 1, 0), (2, 6, 4, 0), (7, 3, 1, 5)])
_uv = me_cube_025.uv_layers.new(name='UVMap')
_uv.uv.foreach_set('vector', [0.375, 0.0, 0.625, 0.0, 0.625, 0.25, 0.375, 0.25, 0.375, 0.25, 0.625, 0.25, 0.625, 0.5, 0.375, 0.5, 0.375, 0.5, 0.625, 0.5, 0.625, 0.75, 0.375, 0.75, 0.375, 0.75, 0.625, 0.75, 0.625, 1.0, 0.375, 1.0, 0.125, 0.5, 0.375, 0.5, 0.375, 0.75, 0.125, 0.75, 0.625, 0.5, 0.875, 0.5, 0.875, 0.75, 0.625, 0.75])
me_cube_025.materials.append(mat_material_002)
me_cube_025.use_remesh_preserve_volume = False
me_cube_025.use_remesh_preserve_attributes = False
me_cube_025.use_mirror_vertex_groups = False
me_cube_025.update()
me_cube_026 = bpy.data.meshes.new('Cube.026')
me_cube_026.from_pydata([(-0.9226, -1.736, -0.9086), (-1.077, -0.2201, 1.036), (-0.9226, 0.2092, -1.05), (-1.077, 1.725, 0.8946), (1.077, -1.725, -0.8946), (0.9226, -0.2092, 1.05), (1.077, 0.2201, -1.036), (0.9226, 1.736, 0.9086)], [], [(0, 1, 3, 2), (2, 3, 7, 6), (6, 7, 5, 4), (4, 5, 1, 0), (2, 6, 4, 0), (7, 3, 1, 5)])
_uv = me_cube_026.uv_layers.new(name='UVMap')
_uv.uv.foreach_set('vector', [0.375, 0.0, 0.625, 0.0, 0.625, 0.25, 0.375, 0.25, 0.375, 0.25, 0.625, 0.25, 0.625, 0.5, 0.375, 0.5, 0.375, 0.5, 0.625, 0.5, 0.625, 0.75, 0.375, 0.75, 0.375, 0.75, 0.625, 0.75, 0.625, 1.0, 0.375, 1.0, 0.125, 0.5, 0.375, 0.5, 0.375, 0.75, 0.125, 0.75, 0.625, 0.5, 0.875, 0.5, 0.875, 0.75, 0.625, 0.75])
me_cube_026.materials.append(mat_material_002)
me_cube_026.use_remesh_preserve_volume = False
me_cube_026.use_remesh_preserve_attributes = False
me_cube_026.use_mirror_vertex_groups = False
me_cube_026.update()
me_icosphere_009 = bpy.data.meshes.new('Icosphere.009')
me_icosphere_009.from_pydata([(0.0, 0.0, -1.0), (0.7236, -0.5257, -0.4472), (-0.2764, -0.8506, -0.4472), (-0.8944, 0.0, -0.4472), (-0.2764, 0.8506, -0.4472), (0.7236, 0.5257, -0.4472), (0.2764, -0.8506, 0.4472), (-0.7236, -0.5257, 0.4472), (-0.7236, 0.5257, 0.4472), (0.2764, 0.8506, 0.4472), (0.8944, 0.0, 0.4472), (0.0, 0.0, 1.0)], [], [(0, 1, 2), (1, 0, 5), (0, 2, 3), (0, 3, 4), (0, 4, 5), (1, 5, 10), (2, 1, 6), (3, 2, 7), (4, 3, 8), (5, 4, 9), (1, 10, 6), (2, 6, 7), (3, 7, 8), (4, 8, 9), (5, 9, 10), (6, 10, 11), (7, 6, 11), (8, 7, 11), (9, 8, 11), (10, 9, 11)])
_uv = me_icosphere_009.uv_layers.new(name='UVMap')
_uv.uv.foreach_set('vector', [0.8182, 0.0, 0.7273, 0.1575, 0.9091, 0.1575, 0.7273, 0.1575, 0.6364, 0.0, 0.5455, 0.1575, 0.09091, 0.0, 0.0, 0.1575, 0.1818, 0.1575, 0.2727, 0.0, 0.1818, 0.1575, 0.3636, 0.1575, 0.4545, 0.0, 0.3636, 0.1575, 0.5455, 0.1575, 0.7273, 0.1575, 0.5455, 0.1575, 0.6364, 0.3149, 0.9091, 0.1575, 0.7273, 0.1575, 0.8182, 0.3149, 0.1818, 0.1575, 0.0, 0.1575, 0.09091, 0.3149, 0.3636, 0.1575, 0.1818, 0.1575, 0.2727, 0.3149, 0.5455, 0.1575, 0.3636, 0.1575, 0.4545, 0.3149, 0.7273, 0.1575, 0.6364, 0.3149, 0.8182, 0.3149, 0.9091, 0.1575, 0.8182, 0.3149, 1.0, 0.3149, 0.1818, 0.1575, 0.09091, 0.3149, 0.2727, 0.3149, 0.3636, 0.1575, 0.2727, 0.3149, 0.4545, 0.3149, 0.5455, 0.1575, 0.4545, 0.3149, 0.6364, 0.3149, 0.8182, 0.3149, 0.6364, 0.3149, 0.7273, 0.4724, 1.0, 0.3149, 0.8182, 0.3149, 0.9091, 0.4724, 0.2727, 0.3149, 0.09091, 0.3149, 0.1818, 0.4724, 0.4545, 0.3149, 0.2727, 0.3149, 0.3636, 0.4724, 0.6364, 0.3149, 0.4545, 0.3149, 0.5455, 0.4724])
me_icosphere_009.materials.append(mat_material_002)
me_icosphere_009.use_remesh_preserve_volume = False
me_icosphere_009.use_remesh_preserve_attributes = False
me_icosphere_009.use_mirror_vertex_groups = False
me_icosphere_009.update()
me_cube_027 = bpy.data.meshes.new('Cube.027')
me_cube_027.from_pydata([(-0.7862, -1.025, -0.9744), (-1.083, -0.8425, 1.023), (-0.7862, 0.5813, -1.027), (-1.083, 1.152, 0.9577), (0.8235, -1.023, -0.9637), (0.9161, -0.8404, 1.037), (1.083, 0.8425, -1.023), (0.9161, 1.154, 0.971), (-0.1783, -0.9798, -0.04607), (-0.1783, 1.015, -0.1117), (1.821, 1.017, -0.09843), (1.821, -0.9777, -0.03281)], [], [(8, 1, 3, 9), (9, 3, 7, 10), (10, 7, 5, 11), (11, 5, 1, 8), (2, 6, 4, 0), (7, 3, 1, 5), (4, 11, 8, 0), (6, 10, 11, 4), (2, 9, 10, 6), (0, 8, 9, 2)])
_uv = me_cube_027.uv_layers.new(name='UVMap')
_uv.uv.foreach_set('vector', [0.5, 0.0, 0.625, 0.0, 0.625, 0.25, 0.5, 0.25, 0.5, 0.25, 0.625, 0.25, 0.625, 0.5, 0.5, 0.5, 0.5, 0.5, 0.625, 0.5, 0.625, 0.75, 0.5, 0.75, 0.5, 0.75, 0.625, 0.75, 0.625, 1.0, 0.5, 1.0, 0.125, 0.5, 0.375, 0.5, 0.375, 0.75, 0.125, 0.75, 0.625, 0.5, 0.875, 0.5, 0.875, 0.75, 0.625, 0.75, 0.375, 0.75, 0.5, 0.75, 0.5, 1.0, 0.375, 1.0, 0.375, 0.5, 0.5, 0.5, 0.5, 0.75, 0.375, 0.75, 0.375, 0.25, 0.5, 0.25, 0.5, 0.5, 0.375, 0.5, 0.375, 0.0, 0.5, 0.0, 0.5, 0.25, 0.375, 0.25])
me_cube_027.materials.append(mat_material_002)
me_cube_027.use_remesh_preserve_volume = False
me_cube_027.use_remesh_preserve_attributes = False
me_cube_027.use_mirror_vertex_groups = False
me_cube_027.update()
me_cube_028 = bpy.data.meshes.new('Cube.028')
me_cube_028.from_pydata([(-2.049, -1.955, -0.3896), (-0.5966, 0.9903, 1.027), (-1.574, -1.148, -0.7896), (0.1455, 2.332, 0.3801), (-0.1455, -2.332, -0.3801), (1.307, 0.6137, 1.037), (0.3301, -1.524, -0.7801), (2.049, 1.955, 0.3896), (-1.323, -0.4825, 0.3188), (-0.8473, 0.3252, -0.08114), (1.056, -0.05145, -0.07172), (0.5808, -0.8592, 0.3283)], [], [(8, 1, 3, 9), (9, 3, 7, 10), (10, 7, 5, 11), (11, 5, 1, 8), (2, 6, 4, 0), (7, 3, 1, 5), (4, 11, 8, 0), (6, 10, 11, 4), (2, 9, 10, 6), (0, 8, 9, 2)])
_uv = me_cube_028.uv_layers.new(name='UVMap')
_uv.uv.foreach_set('vector', [0.5, 0.0, 0.625, 0.0, 0.625, 0.25, 0.5, 0.25, 0.5, 0.25, 0.625, 0.25, 0.625, 0.5, 0.5, 0.5, 0.5, 0.5, 0.625, 0.5, 0.625, 0.75, 0.5, 0.75, 0.5, 0.75, 0.625, 0.75, 0.625, 1.0, 0.5, 1.0, 0.125, 0.5, 0.375, 0.5, 0.375, 0.75, 0.125, 0.75, 0.625, 0.5, 0.875, 0.5, 0.875, 0.75, 0.625, 0.75, 0.375, 0.75, 0.5, 0.75, 0.5, 1.0, 0.375, 1.0, 0.375, 0.5, 0.5, 0.5, 0.5, 0.75, 0.375, 0.75, 0.375, 0.25, 0.5, 0.25, 0.5, 0.5, 0.375, 0.5, 0.375, 0.0, 0.5, 0.0, 0.5, 0.25, 0.375, 0.25])
me_cube_028.materials.append(mat_material_002)
me_cube_028.use_remesh_preserve_volume = False
me_cube_028.use_remesh_preserve_attributes = False
me_cube_028.use_mirror_vertex_groups = False
me_cube_028.update()
me_cube_010 = bpy.data.meshes.new('Cube.010')
me_cube_010.from_pydata([(-0.6586, -0.5903, -1.132), (-0.7293, -0.6528, 0.9604), (-0.6586, 0.6586, -1.0), (-0.7293, 0.9678, 1.106), (0.6586, -0.5903, -1.132), (0.6884, -0.6528, 0.9604), (0.6586, 0.6586, -1.0), (0.6884, 0.9678, 1.106), (-1.232, -0.9439, -1.49e-08), (-1.232, 1.259, 0.1453), (1.232, 1.259, 0.1453), (1.232, -0.9439, -1.49e-08)], [], [(8, 1, 3, 9), (9, 3, 7, 10), (10, 7, 5, 11), (11, 5, 1, 8), (2, 6, 4, 0), (7, 3, 1, 5), (4, 11, 8, 0), (6, 10, 11, 4), (2, 9, 10, 6), (0, 8, 9, 2)])
_uv = me_cube_010.uv_layers.new(name='UVMap')
_uv.uv.foreach_set('vector', [0.5, 0.0, 0.625, 0.0, 0.625, 0.25, 0.5, 0.25, 0.5, 0.25, 0.625, 0.25, 0.625, 0.5, 0.5, 0.5, 0.5, 0.5, 0.625, 0.5, 0.625, 0.75, 0.5, 0.75, 0.5, 0.75, 0.625, 0.75, 0.625, 1.0, 0.5, 1.0, 0.125, 0.5, 0.375, 0.5, 0.375, 0.75, 0.125, 0.75, 0.625, 0.5, 0.875, 0.5, 0.875, 0.75, 0.625, 0.75, 0.375, 0.75, 0.5, 0.75, 0.5, 1.0, 0.375, 1.0, 0.375, 0.5, 0.5, 0.5, 0.5, 0.75, 0.375, 0.75, 0.375, 0.25, 0.5, 0.25, 0.5, 0.5, 0.375, 0.5, 0.375, 0.0, 0.5, 0.0, 0.5, 0.25, 0.375, 0.25])
me_cube_010.materials.append(mat_material_002)
me_cube_010.use_remesh_preserve_volume = False
me_cube_010.use_remesh_preserve_attributes = False
me_cube_010.use_mirror_vertex_groups = False
me_cube_010.update()
me_cube_013 = bpy.data.meshes.new('Cube.013')
me_cube_013.from_pydata([(-1.0, -1.0, -1.0), (-1.0, -1.0, 1.0), (-1.0, 1.0, -1.0), (-1.0, 1.0, 1.0), (1.0, -1.0, -1.0), (1.0, -1.0, 1.0), (1.0, 1.0, -1.0), (1.0, 1.0, 1.0)], [], [(0, 1, 3, 2), (2, 3, 7, 6), (6, 7, 5, 4), (4, 5, 1, 0), (2, 6, 4, 0), (7, 3, 1, 5)])
_uv = me_cube_013.uv_layers.new(name='UVMap')
_uv.uv.foreach_set('vector', [0.375, 0.0, 0.625, 0.0, 0.625, 0.25, 0.375, 0.25, 0.375, 0.25, 0.625, 0.25, 0.625, 0.5, 0.375, 0.5, 0.375, 0.5, 0.625, 0.5, 0.625, 0.75, 0.375, 0.75, 0.375, 0.75, 0.625, 0.75, 0.625, 1.0, 0.375, 1.0, 0.125, 0.5, 0.375, 0.5, 0.375, 0.75, 0.125, 0.75, 0.625, 0.5, 0.875, 0.5, 0.875, 0.75, 0.625, 0.75])
me_cube_013.materials.append(mat_material_002)
me_cube_013.use_remesh_preserve_volume = False
me_cube_013.use_remesh_preserve_attributes = False
me_cube_013.use_mirror_vertex_groups = False
me_cube_013.update()
me_cube_020 = bpy.data.meshes.new('Cube.020')
me_cube_020.from_pydata([(-0.6806, -0.6465, -1.171), (-0.7881, -0.2444, 0.7514), (-0.6806, 0.4415, -1.0), (-0.7881, 0.6372, 1.042), (0.6806, -0.6465, -1.171), (0.9067, -0.2444, 0.704), (0.6806, 0.4415, -1.0), (0.9067, 0.6372, 0.9943), (-1.0, -0.9146, 0.01903), (-1.0, 1.0, 0.2069), (1.0, 1.0, 0.2069), (1.0, -0.9146, 0.01903), (0.0, 0.4415, -1.0), (0.0, 0.6372, 1.137), (0.0, -0.6465, -1.171), (0.0, -0.2444, 0.8463), (0.0, -0.9146, 0.01903), (0.0, 1.0, 0.2069)], [], [(8, 1, 3, 9), (17, 13, 7, 10), (10, 7, 5, 11), (16, 15, 1, 8), (12, 6, 4, 14), (13, 3, 1, 15), (14, 16, 8, 0), (6, 10, 11, 4), (12, 17, 10, 6), (0, 8, 9, 2), (2, 9, 17, 12), (4, 11, 16, 14), (7, 13, 15, 5), (2, 12, 14, 0), (11, 5, 15, 16), (9, 3, 13, 17)])
_uv = me_cube_020.uv_layers.new(name='UVMap')
_uv.uv.foreach_set('vector', [0.5259, 0.0, 0.625, 0.0, 0.625, 0.25, 0.5259, 0.25, 0.5259, 0.375, 0.625, 0.375, 0.625, 0.5, 0.5259, 0.5, 0.5259, 0.5, 0.625, 0.5, 0.625, 0.75, 0.5259, 0.75, 0.5259, 0.875, 0.625, 0.875, 0.625, 1.0, 0.5259, 1.0, 0.25, 0.5, 0.375, 0.5, 0.375, 0.75, 0.25, 0.75, 0.75, 0.5, 0.875, 0.5, 0.875, 0.75, 0.75, 0.75, 0.375, 0.875, 0.5259, 0.875, 0.5259, 1.0, 0.375, 1.0, 0.375, 0.5, 0.5259, 0.5, 0.5259, 0.75, 0.375, 0.75, 0.375, 0.375, 0.5259, 0.375, 0.5259, 0.5, 0.375, 0.5, 0.375, 0.0, 0.5259, 0.0, 0.5259, 0.25, 0.375, 0.25, 0.375, 0.25, 0.5259, 0.25, 0.5259, 0.375, 0.375, 0.375, 0.375, 0.75, 0.5259, 0.75, 0.5259, 0.875, 0.375, 0.875, 0.625, 0.5, 0.75, 0.5, 0.75, 0.75, 0.625, 0.75, 0.125, 0.5, 0.25, 0.5, 0.25, 0.75, 0.125, 0.75, 0.5259, 0.75, 0.625, 0.75, 0.625, 0.875, 0.5259, 0.875, 0.5259, 0.25, 0.625, 0.25, 0.625, 0.375, 0.5259, 0.375])
me_cube_020.materials.append(mat_material_002)
me_cube_020.use_remesh_preserve_volume = False
me_cube_020.use_remesh_preserve_attributes = False
me_cube_020.use_mirror_vertex_groups = False
me_cube_020.update()
me_cube_029 = bpy.data.meshes.new('Cube.029')
me_cube_029.from_pydata([(-1.0, -1.0, -1.0), (-1.0, -1.0, 1.0), (-1.0, 1.0, -1.0), (-1.0, 1.0, 1.0), (1.0, -1.0, -1.0), (1.0, -1.0, 1.0), (1.0, 1.0, -1.0), (1.0, 1.0, 1.0)], [], [(0, 1, 3, 2), (2, 3, 7, 6), (6, 7, 5, 4), (4, 5, 1, 0), (2, 6, 4, 0), (7, 3, 1, 5)])
_uv = me_cube_029.uv_layers.new(name='UVMap')
_uv.uv.foreach_set('vector', [0.375, 0.0, 0.625, 0.0, 0.625, 0.25, 0.375, 0.25, 0.375, 0.25, 0.625, 0.25, 0.625, 0.5, 0.375, 0.5, 0.375, 0.5, 0.625, 0.5, 0.625, 0.75, 0.375, 0.75, 0.375, 0.75, 0.625, 0.75, 0.625, 1.0, 0.375, 1.0, 0.125, 0.5, 0.375, 0.5, 0.375, 0.75, 0.125, 0.75, 0.625, 0.5, 0.875, 0.5, 0.875, 0.75, 0.625, 0.75])
me_cube_029.materials.append(mat_material_002)
me_cube_029.use_remesh_preserve_volume = False
me_cube_029.use_remesh_preserve_attributes = False
me_cube_029.use_mirror_vertex_groups = False
me_cube_029.update()
me_cube_030 = bpy.data.meshes.new('Cube.030')
me_cube_030.from_pydata([(-1.394, -0.8188, -0.5974), (-1.0, -0.7925, 1.0), (-1.394, 1.049, -0.5974), (-1.0, 0.7197, 1.0), (1.394, -0.8188, -0.5974), (1.0, -0.7925, 1.0), (1.394, 1.049, -0.5974), (1.0, 0.7197, 1.0), (0.0, 1.329, -1.338), (0.0, 1.0, 1.0), (0.0, -1.026, -1.794), (0.0, -1.0, 1.0)], [], [(0, 1, 3, 2), (8, 9, 7, 6), (6, 7, 5, 4), (10, 11, 1, 0), (8, 6, 4, 10), (9, 3, 1, 11), (7, 9, 11, 5), (2, 8, 10, 0), (4, 5, 11, 10), (2, 3, 9, 8)])
_uv = me_cube_030.uv_layers.new(name='UVMap')
_uv.uv.foreach_set('vector', [0.375, 0.0, 0.625, 0.0, 0.625, 0.25, 0.375, 0.25, 0.375, 0.375, 0.625, 0.375, 0.625, 0.5, 0.375, 0.5, 0.375, 0.5, 0.625, 0.5, 0.625, 0.75, 0.375, 0.75, 0.375, 0.875, 0.625, 0.875, 0.625, 1.0, 0.375, 1.0, 0.25, 0.5, 0.375, 0.5, 0.375, 0.75, 0.25, 0.75, 0.75, 0.5, 0.875, 0.5, 0.875, 0.75, 0.75, 0.75, 0.625, 0.5, 0.75, 0.5, 0.75, 0.75, 0.625, 0.75, 0.125, 0.5, 0.25, 0.5, 0.25, 0.75, 0.125, 0.75, 0.375, 0.75, 0.625, 0.75, 0.625, 0.875, 0.375, 0.875, 0.375, 0.25, 0.625, 0.25, 0.625, 0.375, 0.375, 0.375])
me_cube_030.materials.append(mat_material_002)
me_cube_030.use_remesh_preserve_volume = False
me_cube_030.use_remesh_preserve_attributes = False
me_cube_030.use_mirror_vertex_groups = False
me_cube_030.update()
me_cube_031 = bpy.data.meshes.new('Cube.031')
me_cube_031.from_pydata([(-0.7725, -0.8635, -3.864), (-1.272, -1.741, 0.3518), (-0.7725, 0.3858, -3.864), (-1.272, 1.0, 0.3518), (0.4768, -0.8635, -3.864), (0.75, -1.765, 1.331), (0.4768, 0.3858, -3.864), (0.75, 0.9759, 1.331)], [], [(0, 1, 3, 2), (2, 3, 7, 6), (6, 7, 5, 4), (4, 5, 1, 0), (2, 6, 4, 0), (7, 3, 1, 5)])
_uv = me_cube_031.uv_layers.new(name='UVMap')
_uv.uv.foreach_set('vector', [0.375, 0.0, 0.625, 0.0, 0.625, 0.25, 0.375, 0.25, 0.375, 0.25, 0.625, 0.25, 0.625, 0.5, 0.375, 0.5, 0.375, 0.5, 0.625, 0.5, 0.625, 0.75, 0.375, 0.75, 0.375, 0.75, 0.625, 0.75, 0.625, 1.0, 0.375, 1.0, 0.125, 0.5, 0.375, 0.5, 0.375, 0.75, 0.125, 0.75, 0.625, 0.5, 0.875, 0.5, 0.875, 0.75, 0.625, 0.75])
me_cube_031.materials.append(mat_material_002)
me_cube_031.use_remesh_preserve_volume = False
me_cube_031.use_remesh_preserve_attributes = False
me_cube_031.use_mirror_vertex_groups = False
me_cube_031.update()
me_icosphere_010 = bpy.data.meshes.new('Icosphere.010')
me_icosphere_010.from_pydata([(0.0, 0.0, -1.0), (0.7236, -0.5257, -0.4472), (-0.2764, -0.8506, -0.4472), (-0.8944, 0.0, -0.4472), (-0.2764, 0.8506, -0.4472), (0.7236, 0.5257, -0.4472), (0.2764, -0.8506, 0.4472), (-0.7236, -0.5257, 0.4472), (-0.7236, 0.5257, 0.4472), (0.2764, 0.8506, 0.4472), (0.8944, 0.0, 0.4472), (0.0, 0.0, 1.0), (-0.1625, -0.5, -0.8507), (0.4253, -0.309, -0.8507), (0.2629, -0.809, -0.5257), (0.8506, 0.0, -0.5257), (0.4253, 0.309, -0.8507), (-0.5257, 0.0, -0.8507), (-0.6882, -0.5, -0.5257), (-0.1625, 0.5, -0.8507), (-0.6882, 0.5, -0.5257), (0.2629, 0.809, -0.5257), (0.9511, -0.309, 0.0), (0.9511, 0.309, 0.0), (0.0, -1.0, 0.0), (0.5878, -0.809, 0.0), (-0.9511, -0.309, 0.0), (-0.5878, -0.809, 0.0), (-0.5878, 0.809, 0.0), (-0.9511, 0.309, 0.0), (0.5878, 0.809, 0.0), (0.0, 1.0, 0.0), (0.6882, -0.5, 0.5257), (-0.2629, -0.809, 0.5257), (-0.8506, 0.0, 0.5257), (-0.2629, 0.809, 0.5257), (0.6882, 0.5, 0.5257), (0.1625, -0.5, 0.8507), (0.5257, 0.0, 0.8507), (-0.4253, -0.309, 0.8507), (-0.4253, 0.309, 0.8507), (0.1625, 0.5, 0.8507)], [], [(0, 13, 12), (1, 13, 15), (0, 12, 17), (0, 17, 19), (0, 19, 16), (1, 15, 22), (2, 14, 24), (3, 18, 26), (4, 20, 28), (5, 21, 30), (1, 22, 25), (2, 24, 27), (3, 26, 29), (4, 28, 31), (5, 30, 23), (6, 32, 37), (7, 33, 39), (8, 34, 40), (9, 35, 41), (10, 36, 38), (38, 41, 11), (38, 36, 41), (36, 9, 41), (41, 40, 11), (41, 35, 40), (35, 8, 40), (40, 39, 11), (40, 34, 39), (34, 7, 39), (39, 37, 11), (39, 33, 37), (33, 6, 37), (37, 38, 11), (37, 32, 38), (32, 10, 38), (23, 36, 10), (23, 30, 36), (30, 9, 36), (31, 35, 9), (31, 28, 35), (28, 8, 35), (29, 34, 8), (29, 26, 34), (26, 7, 34), (27, 33, 7), (27, 24, 33), (24, 6, 33), (25, 32, 6), (25, 22, 32), (22, 10, 32), (30, 31, 9), (30, 21, 31), (21, 4, 31), (28, 29, 8), (28, 20, 29), (20, 3, 29), (26, 27, 7), (26, 18, 27), (18, 2, 27), (24, 25, 6), (24, 14, 25), (14, 1, 25), (22, 23, 10), (22, 15, 23), (15, 5, 23), (16, 21, 5), (16, 19, 21), (19, 4, 21), (19, 20, 4), (19, 17, 20), (17, 3, 20), (17, 18, 3), (17, 12, 18), (12, 2, 18), (15, 16, 5), (15, 13, 16), (13, 0, 16), (12, 14, 2), (12, 13, 14), (13, 1, 14)])
_uv = me_icosphere_010.uv_layers.new(name='UVMap')
_uv.uv.foreach_set('vector', [0.8182, 0.0, 0.7727, 0.07873, 0.8636, 0.07873, 0.7273, 0.1575, 0.6818, 0.07873, 0.6364, 0.1575, 0.09091, 0.0, 0.04545, 0.07873, 0.1364, 0.07873, 0.2727, 0.0, 0.2273, 0.07873, 0.3182, 0.07873, 0.4545, 0.0, 0.4091, 0.07873, 0.5, 0.07873, 0.7273, 0.1575, 0.6364, 0.1575, 0.6818, 0.2362, 0.9091, 0.1575, 0.8182, 0.1575, 0.8636, 0.2362, 0.1818, 0.1575, 0.09091, 0.1575, 0.1364, 0.2362, 0.3636, 0.1575, 0.2727, 0.1575, 0.3182, 0.2362, 0.5455, 0.1575, 0.4545, 0.1575, 0.5, 0.2362, 0.7273, 0.1575, 0.6818, 0.2362, 0.7727, 0.2362, 0.9091, 0.1575, 0.8636, 0.2362, 0.9545, 0.2362, 0.1818, 0.1575, 0.1364, 0.2362, 0.2273, 0.2362, 0.3636, 0.1575, 0.3182, 0.2362, 0.4091, 0.2362, 0.5455, 0.1575, 0.5, 0.2362, 0.5909, 0.2362, 0.8182, 0.3149, 0.7273, 0.3149, 0.7727, 0.3937, 1.0, 0.3149, 0.9091, 0.3149, 0.9545, 0.3937, 0.2727, 0.3149, 0.1818, 0.3149, 0.2273, 0.3937, 0.4545, 0.3149, 0.3636, 0.3149, 0.4091, 0.3937, 0.6364, 0.3149, 0.5455, 0.3149, 0.5909, 0.3937, 0.5909, 0.3937, 0.5, 0.3937, 0.5455, 0.4724, 0.5909, 0.3937, 0.5455, 0.3149, 0.5, 0.3937, 0.5455, 0.3149, 0.4545, 0.3149, 0.5, 0.3937, 0.4091, 0.3937, 0.3182, 0.3937, 0.3636, 0.4724, 0.4091, 0.3937, 0.3636, 0.3149, 0.3182, 0.3937, 0.3636, 0.3149, 0.2727, 0.3149, 0.3182, 0.3937, 0.2273, 0.3937, 0.1364, 0.3937, 0.1818, 0.4724, 0.2273, 0.3937, 0.1818, 0.3149, 0.1364, 0.3937, 0.1818, 0.3149, 0.09091, 0.3149, 0.1364, 0.3937, 0.9545, 0.3937, 0.8636, 0.3937, 0.9091, 0.4724, 0.9545, 0.3937, 0.9091, 0.3149, 0.8636, 0.3937, 0.9091, 0.3149, 0.8182, 0.3149, 0.8636, 0.3937, 0.7727, 0.3937, 0.6818, 0.3937, 0.7273, 0.4724, 0.7727, 0.3937, 0.7273, 0.3149, 0.6818, 0.3937, 0.7273, 0.3149, 0.6364, 0.3149, 0.6818, 0.3937, 0.5909, 0.2362, 0.5455, 0.3149, 0.6364, 0.3149, 0.5909, 0.2362, 0.5, 0.2362, 0.5455, 0.3149, 0.5, 0.2362, 0.4545, 0.3149, 0.5455, 0.3149, 0.4091, 0.2362, 0.3636, 0.3149, 0.4545, 0.3149, 0.4091, 0.2362, 0.3182, 0.2362, 0.3636, 0.3149, 0.3182, 0.2362, 0.2727, 0.3149, 0.3636, 0.3149, 0.2273, 0.2362, 0.1818, 0.3149, 0.2727, 0.3149, 0.2273, 0.2362, 0.1364, 0.2362, 0.1818, 0.3149, 0.1364, 0.2362, 0.09091, 0.3149, 0.1818, 0.3149, 0.9545, 0.2362, 0.9091, 0.3149, 1.0, 0.3149, 0.9545, 0.2362, 0.8636, 0.2362, 0.9091, 0.3149, 0.8636, 0.2362, 0.8182, 0.3149, 0.9091, 0.3149, 0.7727, 0.2362, 0.7273, 0.3149, 0.8182, 0.3149, 0.7727, 0.2362, 0.6818, 0.2362, 0.7273, 0.3149, 0.6818, 0.2362, 0.6364, 0.3149, 0.7273, 0.3149, 0.5, 0.2362, 0.4091, 0.2362, 0.4545, 0.3149, 0.5, 0.2362, 0.4545, 0.1575, 0.4091, 0.2362, 0.4545, 0.1575, 0.3636, 0.1575, 0.4091, 0.2362, 0.3182, 0.2362, 0.2273, 0.2362, 0.2727, 0.3149, 0.3182, 0.2362, 0.2727, 0.1575, 0.2273, 0.2362, 0.2727, 0.1575, 0.1818, 0.1575, 0.2273, 0.2362, 0.1364, 0.2362, 0.04545, 0.2362, 0.09091, 0.3149, 0.1364, 0.2362, 0.09091, 0.1575, 0.04545, 0.2362, 0.09091, 0.1575, 0.0, 0.1575, 0.04545, 0.2362, 0.8636, 0.2362, 0.7727, 0.2362, 0.8182, 0.3149, 0.8636, 0.2362, 0.8182, 0.1575, 0.7727, 0.2362, 0.8182, 0.1575, 0.7273, 0.1575, 0.7727, 0.2362, 0.6818, 0.2362, 0.5909, 0.2362, 0.6364, 0.3149, 0.6818, 0.2362, 0.6364, 0.1575, 0.5909, 0.2362, 0.6364, 0.1575, 0.5455, 0.1575, 0.5909, 0.2362, 0.5, 0.07873, 0.4545, 0.1575, 0.5455, 0.1575, 0.5, 0.07873, 0.4091, 0.07873, 0.4545, 0.1575, 0.4091, 0.07873, 0.3636, 0.1575, 0.4545, 0.1575, 0.3182, 0.07873, 0.2727, 0.1575, 0.3636, 0.1575, 0.3182, 0.07873, 0.2273, 0.07873, 0.2727, 0.1575, 0.2273, 0.07873, 0.1818, 0.1575, 0.2727, 0.1575, 0.1364, 0.07873, 0.09091, 0.1575, 0.1818, 0.1575, 0.1364, 0.07873, 0.04545, 0.07873, 0.09091, 0.1575, 0.04545, 0.07873, 0.0, 0.1575, 0.09091, 0.1575, 0.6364, 0.1575, 0.5909, 0.07873, 0.5455, 0.1575, 0.6364, 0.1575, 0.6818, 0.07873, 0.5909, 0.07873, 0.6818, 0.07873, 0.6364, 0.0, 0.5909, 0.07873, 0.8636, 0.07873, 0.8182, 0.1575, 0.9091, 0.1575, 0.8636, 0.07873, 0.7727, 0.07873, 0.8182, 0.1575, 0.7727, 0.07873, 0.7273, 0.1575, 0.8182, 0.1575])
me_icosphere_010.materials.append(mat_material_002)
me_icosphere_010.use_remesh_preserve_volume = False
me_icosphere_010.use_remesh_preserve_attributes = False
me_icosphere_010.use_mirror_vertex_groups = False
me_icosphere_010.update()
me_cube_032 = bpy.data.meshes.new('Cube.032')
me_cube_032.from_pydata([(-0.6097, -0.275, -4.414), (-1.103, -1.0, 1.361), (-0.6097, 0.4713, -4.414), (-1.103, 0.2972, 1.361), (0.6097, -0.275, -4.414), (0.8967, -1.0, 1.361), (0.6097, 0.4713, -4.414), (0.8967, 0.2972, 1.361), (-0.8565, -0.6375, -1.526), (-0.9205, 0.9173, 0.1895), (0.7904, 0.9173, 0.1895), (0.7532, -0.6375, -1.526)], [], [(8, 1, 3, 9), (9, 3, 7, 10), (10, 7, 5, 11), (11, 5, 1, 8), (2, 6, 4, 0), (7, 3, 1, 5), (4, 11, 8, 0), (6, 10, 11, 4), (2, 9, 10, 6), (0, 8, 9, 2)])
_uv = me_cube_032.uv_layers.new(name='UVMap')
_uv.uv.foreach_set('vector', [0.5, 0.0, 0.625, 0.0, 0.625, 0.25, 0.5324, 0.25, 0.5324, 0.25, 0.625, 0.25, 0.625, 0.5, 0.5324, 0.5, 0.5324, 0.5, 0.625, 0.5, 0.625, 0.75, 0.5, 0.75, 0.5, 0.75, 0.625, 0.75, 0.625, 1.0, 0.5, 1.0, 0.125, 0.5, 0.375, 0.5, 0.375, 0.75, 0.125, 0.75, 0.625, 0.5, 0.875, 0.5, 0.875, 0.75, 0.625, 0.75, 0.375, 0.75, 0.5, 0.75, 0.5, 1.0, 0.375, 1.0, 0.375, 0.5, 0.5324, 0.5, 0.5, 0.75, 0.375, 0.75, 0.375, 0.25, 0.5324, 0.25, 0.5324, 0.5, 0.375, 0.5, 0.375, 0.0, 0.5, 0.0, 0.5324, 0.25, 0.375, 0.25])
me_cube_032.materials.append(mat_material_002)
me_cube_032.use_remesh_preserve_volume = False
me_cube_032.use_remesh_preserve_attributes = False
me_cube_032.use_mirror_vertex_groups = False
me_cube_032.update()
me_cube_033 = bpy.data.meshes.new('Cube.033')
me_cube_033.from_pydata([(-1.0, -1.0, -1.0), (-0.5594, -1.0, 1.206), (-1.0, 0.4825, -1.0), (-0.5594, 0.4825, 1.206), (1.0, -1.0, -1.0), (0.5594, -1.0, 1.235), (0.494, 0.4825, -1.0), (0.05346, 0.4825, 1.235), (-1.0, -4.451, -1.0), (-1.0, -4.451, -0.04549), (1.313, -3.564, -0.04549), (1.313, -3.564, -1.0), (0.9363, -2.282, 0.2427), (1.157, -2.282, -1.0), (-1.0, -2.726, -1.0), (-0.7797, -2.726, 0.228)], [], [(0, 1, 3, 2), (2, 3, 7, 6), (6, 7, 5, 4), (13, 12, 10, 11), (2, 6, 4, 0), (7, 3, 1, 5), (11, 10, 9, 8), (15, 14, 8, 9), (14, 13, 11, 8), (12, 15, 9, 10), (5, 1, 15, 12), (0, 4, 13, 14), (1, 0, 14, 15), (4, 5, 12, 13)])
_uv = me_cube_033.uv_layers.new(name='UVMap')
_uv.uv.foreach_set('vector', [0.375, 0.0, 0.625, 0.0, 0.625, 0.25, 0.375, 0.25, 0.375, 0.25, 0.625, 0.25, 0.625, 0.5, 0.375, 0.5, 0.375, 0.5, 0.625, 0.5, 0.625, 0.75, 0.375, 0.75, 0.375, 0.75, 0.625, 0.75, 0.625, 0.75, 0.375, 0.75, 0.125, 0.5, 0.375, 0.5, 0.375, 0.75, 0.125, 0.75, 0.625, 0.5, 0.875, 0.5, 0.875, 0.75, 0.625, 0.75, 0.375, 0.75, 0.625, 0.75, 0.625, 1.0, 0.375, 1.0, 0.625, 0.0, 0.375, 0.0, 0.375, 0.0, 0.625, 0.0, 0.125, 0.75, 0.375, 0.75, 0.375, 0.75, 0.125, 0.75, 0.625, 0.75, 0.875, 0.75, 0.875, 0.75, 0.625, 0.75, 0.625, 0.75, 0.875, 0.75, 0.875, 0.75, 0.625, 0.75, 0.125, 0.75, 0.375, 0.75, 0.375, 0.75, 0.125, 0.75, 0.625, 0.0, 0.375, 0.0, 0.375, 0.0, 0.625, 0.0, 0.375, 0.75, 0.625, 0.75, 0.625, 0.75, 0.375, 0.75])
me_cube_033.materials.append(mat_material_002)
me_cube_033.use_remesh_preserve_volume = False
me_cube_033.use_remesh_preserve_attributes = False
me_cube_033.use_mirror_vertex_groups = False
me_cube_033.update()
me_icosphere_011 = bpy.data.meshes.new('Icosphere.011')
me_icosphere_011.from_pydata([(0.0, 0.0, -1.0), (0.7236, -0.5257, -0.4472), (-0.2764, -0.8506, -0.4472), (-0.8944, 0.0, -0.4472), (-0.2764, 0.8506, -0.4472), (0.7236, 0.5257, -0.4472), (0.2764, -0.8506, 0.4472), (-0.7236, -0.5257, 0.4472), (-0.7236, 0.5257, 0.4472), (0.2764, 0.8506, 0.4472), (0.8944, 0.0, 0.4472), (0.0, 0.0, 1.0)], [], [(0, 1, 2), (1, 0, 5), (0, 2, 3), (0, 3, 4), (0, 4, 5), (1, 5, 10), (2, 1, 6), (3, 2, 7), (4, 3, 8), (5, 4, 9), (1, 10, 6), (2, 6, 7), (3, 7, 8), (4, 8, 9), (5, 9, 10), (6, 10, 11), (7, 6, 11), (8, 7, 11), (9, 8, 11), (10, 9, 11)])
_uv = me_icosphere_011.uv_layers.new(name='UVMap')
_uv.uv.foreach_set('vector', [0.8182, 0.0, 0.7273, 0.1575, 0.9091, 0.1575, 0.7273, 0.1575, 0.6364, 0.0, 0.5455, 0.1575, 0.09091, 0.0, 0.0, 0.1575, 0.1818, 0.1575, 0.2727, 0.0, 0.1818, 0.1575, 0.3636, 0.1575, 0.4545, 0.0, 0.3636, 0.1575, 0.5455, 0.1575, 0.7273, 0.1575, 0.5455, 0.1575, 0.6364, 0.3149, 0.9091, 0.1575, 0.7273, 0.1575, 0.8182, 0.3149, 0.1818, 0.1575, 0.0, 0.1575, 0.09091, 0.3149, 0.3636, 0.1575, 0.1818, 0.1575, 0.2727, 0.3149, 0.5455, 0.1575, 0.3636, 0.1575, 0.4545, 0.3149, 0.7273, 0.1575, 0.6364, 0.3149, 0.8182, 0.3149, 0.9091, 0.1575, 0.8182, 0.3149, 1.0, 0.3149, 0.1818, 0.1575, 0.09091, 0.3149, 0.2727, 0.3149, 0.3636, 0.1575, 0.2727, 0.3149, 0.4545, 0.3149, 0.5455, 0.1575, 0.4545, 0.3149, 0.6364, 0.3149, 0.8182, 0.3149, 0.6364, 0.3149, 0.7273, 0.4724, 1.0, 0.3149, 0.8182, 0.3149, 0.9091, 0.4724, 0.2727, 0.3149, 0.09091, 0.3149, 0.1818, 0.4724, 0.4545, 0.3149, 0.2727, 0.3149, 0.3636, 0.4724, 0.6364, 0.3149, 0.4545, 0.3149, 0.5455, 0.4724])
me_icosphere_011.materials.append(mat_material_002)
me_icosphere_011.use_remesh_preserve_volume = False
me_icosphere_011.use_remesh_preserve_attributes = False
me_icosphere_011.use_mirror_vertex_groups = False
me_icosphere_011.update()
me_cube_034 = bpy.data.meshes.new('Cube.034')
me_cube_034.from_pydata([(1.601, -0.688, -3.805), (-1.387, -1.0, 0.2777), (1.601, 0.688, -3.805), (-1.387, 1.0, 0.2777), (2.746, -0.688, -3.042), (0.2777, -1.0, 1.387), (2.746, 0.688, -3.042), (0.2777, 1.0, 1.387)], [], [(0, 1, 3, 2), (2, 3, 7, 6), (6, 7, 5, 4), (4, 5, 1, 0), (2, 6, 4, 0), (7, 3, 1, 5)])
_uv = me_cube_034.uv_layers.new(name='UVMap')
_uv.uv.foreach_set('vector', [0.375, 0.0, 0.625, 0.0, 0.625, 0.25, 0.375, 0.25, 0.375, 0.25, 0.625, 0.25, 0.625, 0.5, 0.375, 0.5, 0.375, 0.5, 0.625, 0.5, 0.625, 0.75, 0.375, 0.75, 0.375, 0.75, 0.625, 0.75, 0.625, 1.0, 0.375, 1.0, 0.125, 0.5, 0.375, 0.5, 0.375, 0.75, 0.125, 0.75, 0.625, 0.5, 0.875, 0.5, 0.875, 0.75, 0.625, 0.75])
me_cube_034.materials.append(mat_material_002)
me_cube_034.use_remesh_preserve_volume = False
me_cube_034.use_remesh_preserve_attributes = False
me_cube_034.use_mirror_vertex_groups = False
me_cube_034.update()
me_icosphere_013 = bpy.data.meshes.new('Icosphere.013')
me_icosphere_013.from_pydata([(0.0, 0.0, -1.0), (0.7236, -0.5257, -0.4472), (-0.2764, -0.8506, -0.4472), (-0.8944, 0.0, -0.4472), (-0.2764, 0.8506, -0.4472), (0.7236, 0.5257, -0.4472), (0.2764, -0.8506, 0.4472), (-0.7236, -0.5257, 0.4472), (-0.7236, 0.5257, 0.4472), (0.2764, 0.8506, 0.4472), (0.8944, 0.0, 0.4472), (0.0, 0.0, 1.0)], [], [(0, 1, 2), (1, 0, 5), (0, 2, 3), (0, 3, 4), (0, 4, 5), (1, 5, 10), (2, 1, 6), (3, 2, 7), (4, 3, 8), (5, 4, 9), (1, 10, 6), (2, 6, 7), (3, 7, 8), (4, 8, 9), (5, 9, 10), (6, 10, 11), (7, 6, 11), (8, 7, 11), (9, 8, 11), (10, 9, 11)])
_uv = me_icosphere_013.uv_layers.new(name='UVMap')
_uv.uv.foreach_set('vector', [0.8182, 0.0, 0.7273, 0.1575, 0.9091, 0.1575, 0.7273, 0.1575, 0.6364, 0.0, 0.5455, 0.1575, 0.09091, 0.0, 0.0, 0.1575, 0.1818, 0.1575, 0.2727, 0.0, 0.1818, 0.1575, 0.3636, 0.1575, 0.4545, 0.0, 0.3636, 0.1575, 0.5455, 0.1575, 0.7273, 0.1575, 0.5455, 0.1575, 0.6364, 0.3149, 0.9091, 0.1575, 0.7273, 0.1575, 0.8182, 0.3149, 0.1818, 0.1575, 0.0, 0.1575, 0.09091, 0.3149, 0.3636, 0.1575, 0.1818, 0.1575, 0.2727, 0.3149, 0.5455, 0.1575, 0.3636, 0.1575, 0.4545, 0.3149, 0.7273, 0.1575, 0.6364, 0.3149, 0.8182, 0.3149, 0.9091, 0.1575, 0.8182, 0.3149, 1.0, 0.3149, 0.1818, 0.1575, 0.09091, 0.3149, 0.2727, 0.3149, 0.3636, 0.1575, 0.2727, 0.3149, 0.4545, 0.3149, 0.5455, 0.1575, 0.4545, 0.3149, 0.6364, 0.3149, 0.8182, 0.3149, 0.6364, 0.3149, 0.7273, 0.4724, 1.0, 0.3149, 0.8182, 0.3149, 0.9091, 0.4724, 0.2727, 0.3149, 0.09091, 0.3149, 0.1818, 0.4724, 0.4545, 0.3149, 0.2727, 0.3149, 0.3636, 0.4724, 0.6364, 0.3149, 0.4545, 0.3149, 0.5455, 0.4724])
me_icosphere_013.materials.append(mat_material_002)
me_icosphere_013.use_remesh_preserve_volume = False
me_icosphere_013.use_remesh_preserve_attributes = False
me_icosphere_013.use_mirror_vertex_groups = False
me_icosphere_013.update()
me_cube_035 = bpy.data.meshes.new('Cube.035')
me_cube_035.from_pydata([(1.601, -0.688, -3.805), (-1.387, -1.0, 0.2777), (1.601, 0.688, -3.805), (-1.387, 1.0, 0.2777), (2.746, -0.688, -3.042), (0.2777, -1.0, 1.387), (2.746, 0.688, -3.042), (0.2777, 1.0, 1.387)], [], [(0, 1, 3, 2), (2, 3, 7, 6), (6, 7, 5, 4), (4, 5, 1, 0), (2, 6, 4, 0), (7, 3, 1, 5)])
_uv = me_cube_035.uv_layers.new(name='UVMap')
_uv.uv.foreach_set('vector', [0.375, 0.0, 0.625, 0.0, 0.625, 0.25, 0.375, 0.25, 0.375, 0.25, 0.625, 0.25, 0.625, 0.5, 0.375, 0.5, 0.375, 0.5, 0.625, 0.5, 0.625, 0.75, 0.375, 0.75, 0.375, 0.75, 0.625, 0.75, 0.625, 1.0, 0.375, 1.0, 0.125, 0.5, 0.375, 0.5, 0.375, 0.75, 0.125, 0.75, 0.625, 0.5, 0.875, 0.5, 0.875, 0.75, 0.625, 0.75])
me_cube_035.materials.append(mat_material_002)
me_cube_035.use_remesh_preserve_volume = False
me_cube_035.use_remesh_preserve_attributes = False
me_cube_035.use_mirror_vertex_groups = False
me_cube_035.update()
me_cube_036 = bpy.data.meshes.new('Cube.036')
me_cube_036.from_pydata([(0.6715, -1.276, -4.073), (-1.284, -0.804, 0.5929), (0.6715, 1.276, -4.073), (-1.284, 0.804, 0.5929), (1.963, -1.276, -3.597), (0.5929, -0.804, 1.284), (1.963, 1.276, -3.597), (0.5929, 0.804, 1.284)], [], [(0, 1, 3, 2), (2, 3, 7, 6), (6, 7, 5, 4), (4, 5, 1, 0), (2, 6, 4, 0), (7, 3, 1, 5)])
_uv = me_cube_036.uv_layers.new(name='UVMap')
_uv.uv.foreach_set('vector', [0.375, 0.0, 0.625, 0.0, 0.625, 0.25, 0.375, 0.25, 0.375, 0.25, 0.625, 0.25, 0.625, 0.5, 0.375, 0.5, 0.375, 0.5, 0.625, 0.5, 0.625, 0.75, 0.375, 0.75, 0.375, 0.75, 0.625, 0.75, 0.625, 1.0, 0.375, 1.0, 0.125, 0.5, 0.375, 0.5, 0.375, 0.75, 0.125, 0.75, 0.625, 0.5, 0.875, 0.5, 0.875, 0.75, 0.625, 0.75])
me_cube_036.materials.append(mat_material_002)
me_cube_036.use_remesh_preserve_volume = False
me_cube_036.use_remesh_preserve_attributes = False
me_cube_036.use_mirror_vertex_groups = False
me_cube_036.update()
me_cube_037 = bpy.data.meshes.new('Cube.037')
me_cube_037.from_pydata([(-0.7047, -1.106, -4.067), (-1.018, -1.608, 0.982), (-0.7047, 1.106, -4.067), (-1.018, 1.608, 0.982), (0.6711, -1.106, -4.043), (0.982, -1.608, 1.018), (0.6711, 1.106, -4.043), (0.982, 1.608, 1.018)], [], [(0, 1, 3, 2), (2, 3, 7, 6), (6, 7, 5, 4), (4, 5, 1, 0), (2, 6, 4, 0), (7, 3, 1, 5)])
_uv = me_cube_037.uv_layers.new(name='UVMap')
_uv.uv.foreach_set('vector', [0.375, 0.0, 0.625, 0.0, 0.625, 0.25, 0.375, 0.25, 0.375, 0.25, 0.625, 0.25, 0.625, 0.5, 0.375, 0.5, 0.375, 0.5, 0.625, 0.5, 0.625, 0.75, 0.375, 0.75, 0.375, 0.75, 0.625, 0.75, 0.625, 1.0, 0.375, 1.0, 0.125, 0.5, 0.375, 0.5, 0.375, 0.75, 0.125, 0.75, 0.625, 0.5, 0.875, 0.5, 0.875, 0.75, 0.625, 0.75])
me_cube_037.materials.append(mat_material_002)
me_cube_037.use_remesh_preserve_volume = False
me_cube_037.use_remesh_preserve_attributes = False
me_cube_037.use_mirror_vertex_groups = False
me_cube_037.update()
me_cube_038 = bpy.data.meshes.new('Cube.038')
me_cube_038.from_pydata([(-1.029, -0.572, -4.144), (-1.029, -0.8076, -2.311), (-1.729, 1.012, 0.2513), (-1.729, 0.6082, 3.392), (0.9708, -0.572, -4.144), (0.9708, -0.8076, -2.311), (1.698, 1.012, 0.2513), (1.698, 0.6082, 3.392), (-1.0, 0.1178, -0.9165), (-1.0, -0.1178, 0.9165), (1.0, 0.1178, -0.9165), (1.0, -0.1178, 0.9165)], [], [(8, 9, 3, 2), (2, 3, 7, 6), (10, 11, 5, 4), (4, 5, 1, 0), (8, 10, 4, 0), (11, 9, 1, 5), (7, 3, 9, 11), (2, 6, 10, 8), (6, 7, 11, 10), (0, 1, 9, 8)])
_uv = me_cube_038.uv_layers.new(name='UVMap')
_uv.uv.foreach_set('vector', [0.375, 0.125, 0.625, 0.125, 0.625, 0.25, 0.375, 0.25, 0.375, 0.25, 0.625, 0.25, 0.625, 0.5, 0.375, 0.5, 0.375, 0.625, 0.625, 0.625, 0.625, 0.75, 0.375, 0.75, 0.375, 0.75, 0.625, 0.75, 0.625, 1.0, 0.375, 1.0, 0.125, 0.625, 0.375, 0.625, 0.375, 0.75, 0.125, 0.75, 0.625, 0.625, 0.875, 0.625, 0.875, 0.75, 0.625, 0.75, 0.625, 0.5, 0.875, 0.5, 0.875, 0.625, 0.625, 0.625, 0.125, 0.5, 0.375, 0.5, 0.375, 0.625, 0.125, 0.625, 0.375, 0.5, 0.625, 0.5, 0.625, 0.625, 0.375, 0.625, 0.375, 0.0, 0.625, 0.0, 0.625, 0.125, 0.375, 0.125])
me_cube_038.materials.append(mat_material_002)
me_cube_038.use_remesh_preserve_volume = False
me_cube_038.use_remesh_preserve_attributes = False
me_cube_038.use_mirror_vertex_groups = False
me_cube_038.update()
me_icosphere_014 = bpy.data.meshes.new('Icosphere.014')
me_icosphere_014.from_pydata([(0.0, 0.0, -1.0), (0.7236, -0.5257, -0.4472), (-0.2764, -0.8506, -0.4472), (-0.8944, 0.0, -0.4472), (-0.2764, 0.8506, -0.4472), (0.7236, 0.5257, -0.4472), (0.2764, -0.8506, 0.4472), (-0.7236, -0.5257, 0.4472), (-0.7236, 0.5257, 0.4472), (0.2764, 0.8506, 0.4472), (0.8944, 0.0, 0.4472), (0.0, 0.0, 1.0)], [], [(0, 1, 2), (1, 0, 5), (0, 2, 3), (0, 3, 4), (0, 4, 5), (1, 5, 10), (2, 1, 6), (3, 2, 7), (4, 3, 8), (5, 4, 9), (1, 10, 6), (2, 6, 7), (3, 7, 8), (4, 8, 9), (5, 9, 10), (6, 10, 11), (7, 6, 11), (8, 7, 11), (9, 8, 11), (10, 9, 11)])
_uv = me_icosphere_014.uv_layers.new(name='UVMap')
_uv.uv.foreach_set('vector', [0.8182, 0.0, 0.7273, 0.1575, 0.9091, 0.1575, 0.7273, 0.1575, 0.6364, 0.0, 0.5455, 0.1575, 0.09091, 0.0, 0.0, 0.1575, 0.1818, 0.1575, 0.2727, 0.0, 0.1818, 0.1575, 0.3636, 0.1575, 0.4545, 0.0, 0.3636, 0.1575, 0.5455, 0.1575, 0.7273, 0.1575, 0.5455, 0.1575, 0.6364, 0.3149, 0.9091, 0.1575, 0.7273, 0.1575, 0.8182, 0.3149, 0.1818, 0.1575, 0.0, 0.1575, 0.09091, 0.3149, 0.3636, 0.1575, 0.1818, 0.1575, 0.2727, 0.3149, 0.5455, 0.1575, 0.3636, 0.1575, 0.4545, 0.3149, 0.7273, 0.1575, 0.6364, 0.3149, 0.8182, 0.3149, 0.9091, 0.1575, 0.8182, 0.3149, 1.0, 0.3149, 0.1818, 0.1575, 0.09091, 0.3149, 0.2727, 0.3149, 0.3636, 0.1575, 0.2727, 0.3149, 0.4545, 0.3149, 0.5455, 0.1575, 0.4545, 0.3149, 0.6364, 0.3149, 0.8182, 0.3149, 0.6364, 0.3149, 0.7273, 0.4724, 1.0, 0.3149, 0.8182, 0.3149, 0.9091, 0.4724, 0.2727, 0.3149, 0.09091, 0.3149, 0.1818, 0.4724, 0.4545, 0.3149, 0.2727, 0.3149, 0.3636, 0.4724, 0.6364, 0.3149, 0.4545, 0.3149, 0.5455, 0.4724])
me_icosphere_014.materials.append(mat_material_002)
me_icosphere_014.use_remesh_preserve_volume = False
me_icosphere_014.use_remesh_preserve_attributes = False
me_icosphere_014.use_mirror_vertex_groups = False
me_icosphere_014.update()
me_cube_039 = bpy.data.meshes.new('Cube.039')
me_cube_039.from_pydata([(1.601, -0.688, -3.805), (-1.387, -1.0, 0.2777), (1.601, 0.688, -3.805), (-1.387, 1.0, 0.2777), (2.746, -0.688, -3.042), (0.2777, -1.0, 1.387), (2.746, 0.688, -3.042), (0.2777, 1.0, 1.387)], [], [(0, 1, 3, 2), (2, 3, 7, 6), (6, 7, 5, 4), (4, 5, 1, 0), (2, 6, 4, 0), (7, 3, 1, 5)])
_uv = me_cube_039.uv_layers.new(name='UVMap')
_uv.uv.foreach_set('vector', [0.375, 0.0, 0.625, 0.0, 0.625, 0.25, 0.375, 0.25, 0.375, 0.25, 0.625, 0.25, 0.625, 0.5, 0.375, 0.5, 0.375, 0.5, 0.625, 0.5, 0.625, 0.75, 0.375, 0.75, 0.375, 0.75, 0.625, 0.75, 0.625, 1.0, 0.375, 1.0, 0.125, 0.5, 0.375, 0.5, 0.375, 0.75, 0.125, 0.75, 0.625, 0.5, 0.875, 0.5, 0.875, 0.75, 0.625, 0.75])
me_cube_039.materials.append(mat_material_002)
me_cube_039.use_remesh_preserve_volume = False
me_cube_039.use_remesh_preserve_attributes = False
me_cube_039.use_mirror_vertex_groups = False
me_cube_039.update()
me_icosphere_015 = bpy.data.meshes.new('Icosphere.015')
me_icosphere_015.from_pydata([(0.0, 0.0, -1.0), (0.7236, -0.5257, -0.4472), (-0.2764, -0.8506, -0.4472), (-0.8944, 0.0, -0.4472), (-0.2764, 0.8506, -0.4472), (0.7236, 0.5257, -0.4472), (0.2764, -0.8506, 0.4472), (-0.7236, -0.5257, 0.4472), (-0.7236, 0.5257, 0.4472), (0.2764, 0.8506, 0.4472), (0.8944, 0.0, 0.4472), (0.0, 0.0, 1.0)], [], [(0, 1, 2), (1, 0, 5), (0, 2, 3), (0, 3, 4), (0, 4, 5), (1, 5, 10), (2, 1, 6), (3, 2, 7), (4, 3, 8), (5, 4, 9), (1, 10, 6), (2, 6, 7), (3, 7, 8), (4, 8, 9), (5, 9, 10), (6, 10, 11), (7, 6, 11), (8, 7, 11), (9, 8, 11), (10, 9, 11)])
_uv = me_icosphere_015.uv_layers.new(name='UVMap')
_uv.uv.foreach_set('vector', [0.8182, 0.0, 0.7273, 0.1575, 0.9091, 0.1575, 0.7273, 0.1575, 0.6364, 0.0, 0.5455, 0.1575, 0.09091, 0.0, 0.0, 0.1575, 0.1818, 0.1575, 0.2727, 0.0, 0.1818, 0.1575, 0.3636, 0.1575, 0.4545, 0.0, 0.3636, 0.1575, 0.5455, 0.1575, 0.7273, 0.1575, 0.5455, 0.1575, 0.6364, 0.3149, 0.9091, 0.1575, 0.7273, 0.1575, 0.8182, 0.3149, 0.1818, 0.1575, 0.0, 0.1575, 0.09091, 0.3149, 0.3636, 0.1575, 0.1818, 0.1575, 0.2727, 0.3149, 0.5455, 0.1575, 0.3636, 0.1575, 0.4545, 0.3149, 0.7273, 0.1575, 0.6364, 0.3149, 0.8182, 0.3149, 0.9091, 0.1575, 0.8182, 0.3149, 1.0, 0.3149, 0.1818, 0.1575, 0.09091, 0.3149, 0.2727, 0.3149, 0.3636, 0.1575, 0.2727, 0.3149, 0.4545, 0.3149, 0.5455, 0.1575, 0.4545, 0.3149, 0.6364, 0.3149, 0.8182, 0.3149, 0.6364, 0.3149, 0.7273, 0.4724, 1.0, 0.3149, 0.8182, 0.3149, 0.9091, 0.4724, 0.2727, 0.3149, 0.09091, 0.3149, 0.1818, 0.4724, 0.4545, 0.3149, 0.2727, 0.3149, 0.3636, 0.4724, 0.6364, 0.3149, 0.4545, 0.3149, 0.5455, 0.4724])
me_icosphere_015.materials.append(mat_material_002)
me_icosphere_015.use_remesh_preserve_volume = False
me_icosphere_015.use_remesh_preserve_attributes = False
me_icosphere_015.use_mirror_vertex_groups = False
me_icosphere_015.update()
me_cube_040 = bpy.data.meshes.new('Cube.040')
me_cube_040.from_pydata([(1.601, -0.688, -3.805), (-1.387, -1.0, 0.2777), (1.601, 0.688, -3.805), (-1.387, 1.0, 0.2777), (2.746, -0.688, -3.042), (0.2777, -1.0, 1.387), (2.746, 0.688, -3.042), (0.2777, 1.0, 1.387)], [], [(0, 1, 3, 2), (2, 3, 7, 6), (6, 7, 5, 4), (4, 5, 1, 0), (2, 6, 4, 0), (7, 3, 1, 5)])
_uv = me_cube_040.uv_layers.new(name='UVMap')
_uv.uv.foreach_set('vector', [0.375, 0.0, 0.625, 0.0, 0.625, 0.25, 0.375, 0.25, 0.375, 0.25, 0.625, 0.25, 0.625, 0.5, 0.375, 0.5, 0.375, 0.5, 0.625, 0.5, 0.625, 0.75, 0.375, 0.75, 0.375, 0.75, 0.625, 0.75, 0.625, 1.0, 0.375, 1.0, 0.125, 0.5, 0.375, 0.5, 0.375, 0.75, 0.125, 0.75, 0.625, 0.5, 0.875, 0.5, 0.875, 0.75, 0.625, 0.75])
me_cube_040.materials.append(mat_material_002)
me_cube_040.use_remesh_preserve_volume = False
me_cube_040.use_remesh_preserve_attributes = False
me_cube_040.use_mirror_vertex_groups = False
me_cube_040.update()
me_cube_041 = bpy.data.meshes.new('Cube.041')
me_cube_041.from_pydata([(0.6715, -1.276, -4.073), (-1.284, -0.804, 0.5929), (0.6715, 1.276, -4.073), (-1.284, 0.804, 0.5929), (1.963, -1.276, -3.597), (0.5929, -0.804, 1.284), (1.963, 1.276, -3.597), (0.5929, 0.804, 1.284)], [], [(0, 1, 3, 2), (2, 3, 7, 6), (6, 7, 5, 4), (4, 5, 1, 0), (2, 6, 4, 0), (7, 3, 1, 5)])
_uv = me_cube_041.uv_layers.new(name='UVMap')
_uv.uv.foreach_set('vector', [0.375, 0.0, 0.625, 0.0, 0.625, 0.25, 0.375, 0.25, 0.375, 0.25, 0.625, 0.25, 0.625, 0.5, 0.375, 0.5, 0.375, 0.5, 0.625, 0.5, 0.625, 0.75, 0.375, 0.75, 0.375, 0.75, 0.625, 0.75, 0.625, 1.0, 0.375, 1.0, 0.125, 0.5, 0.375, 0.5, 0.375, 0.75, 0.125, 0.75, 0.625, 0.5, 0.875, 0.5, 0.875, 0.75, 0.625, 0.75])
me_cube_041.materials.append(mat_material_002)
me_cube_041.use_remesh_preserve_volume = False
me_cube_041.use_remesh_preserve_attributes = False
me_cube_041.use_mirror_vertex_groups = False
me_cube_041.update()
me_cube_042 = bpy.data.meshes.new('Cube.042')
me_cube_042.from_pydata([(-0.7047, -1.106, -4.067), (-1.018, -1.608, 0.982), (-0.7047, 1.106, -4.067), (-1.018, 1.608, 0.982), (0.6711, -1.106, -4.043), (0.982, -1.608, 1.018), (0.6711, 1.106, -4.043), (0.982, 1.608, 1.018)], [], [(0, 1, 3, 2), (2, 3, 7, 6), (6, 7, 5, 4), (4, 5, 1, 0), (2, 6, 4, 0), (7, 3, 1, 5)])
_uv = me_cube_042.uv_layers.new(name='UVMap')
_uv.uv.foreach_set('vector', [0.375, 0.0, 0.625, 0.0, 0.625, 0.25, 0.375, 0.25, 0.375, 0.25, 0.625, 0.25, 0.625, 0.5, 0.375, 0.5, 0.375, 0.5, 0.625, 0.5, 0.625, 0.75, 0.375, 0.75, 0.375, 0.75, 0.625, 0.75, 0.625, 1.0, 0.375, 1.0, 0.125, 0.5, 0.375, 0.5, 0.375, 0.75, 0.125, 0.75, 0.625, 0.5, 0.875, 0.5, 0.875, 0.75, 0.625, 0.75])
me_cube_042.materials.append(mat_material_002)
me_cube_042.use_remesh_preserve_volume = False
me_cube_042.use_remesh_preserve_attributes = False
me_cube_042.use_mirror_vertex_groups = False
me_cube_042.update()
me_cube_043 = bpy.data.meshes.new('Cube.043')
me_cube_043.from_pydata([(-1.029, -0.572, -4.144), (-1.029, -0.8076, -2.311), (-1.729, 1.012, 0.2513), (-1.729, 0.6082, 3.392), (0.9708, -0.572, -4.144), (0.9708, -0.8076, -2.311), (1.698, 1.012, 0.2513), (1.698, 0.6082, 3.392), (-1.0, 0.1178, -0.9165), (-1.0, -0.1178, 0.9165), (1.0, 0.1178, -0.9165), (1.0, -0.1178, 0.9165)], [], [(8, 9, 3, 2), (2, 3, 7, 6), (10, 11, 5, 4), (4, 5, 1, 0), (8, 10, 4, 0), (11, 9, 1, 5), (7, 3, 9, 11), (2, 6, 10, 8), (6, 7, 11, 10), (0, 1, 9, 8)])
_uv = me_cube_043.uv_layers.new(name='UVMap')
_uv.uv.foreach_set('vector', [0.375, 0.125, 0.625, 0.125, 0.625, 0.25, 0.375, 0.25, 0.375, 0.25, 0.625, 0.25, 0.625, 0.5, 0.375, 0.5, 0.375, 0.625, 0.625, 0.625, 0.625, 0.75, 0.375, 0.75, 0.375, 0.75, 0.625, 0.75, 0.625, 1.0, 0.375, 1.0, 0.125, 0.625, 0.375, 0.625, 0.375, 0.75, 0.125, 0.75, 0.625, 0.625, 0.875, 0.625, 0.875, 0.75, 0.625, 0.75, 0.625, 0.5, 0.875, 0.5, 0.875, 0.625, 0.625, 0.625, 0.125, 0.5, 0.375, 0.5, 0.375, 0.625, 0.125, 0.625, 0.375, 0.5, 0.625, 0.5, 0.625, 0.625, 0.375, 0.625, 0.375, 0.0, 0.625, 0.0, 0.625, 0.125, 0.375, 0.125])
me_cube_043.materials.append(mat_material_002)
me_cube_043.use_remesh_preserve_volume = False
me_cube_043.use_remesh_preserve_attributes = False
me_cube_043.use_mirror_vertex_groups = False
me_cube_043.update()
me_cube_044 = bpy.data.meshes.new('Cube.044')
me_cube_044.from_pydata([(-0.7725, -0.8635, -3.864), (-1.272, -1.741, 0.3518), (-0.7725, 0.3858, -3.864), (-1.272, 1.0, 0.3518), (0.4768, -0.8635, -3.864), (0.7797, -1.739, 1.331), (0.4768, 0.3858, -3.864), (0.7797, 1.002, 1.331)], [], [(0, 1, 3, 2), (2, 3, 7, 6), (6, 7, 5, 4), (4, 5, 1, 0), (2, 6, 4, 0), (7, 3, 1, 5)])
_uv = me_cube_044.uv_layers.new(name='UVMap')
_uv.uv.foreach_set('vector', [0.375, 0.0, 0.625, 0.0, 0.625, 0.25, 0.375, 0.25, 0.375, 0.25, 0.625, 0.25, 0.625, 0.5, 0.375, 0.5, 0.375, 0.5, 0.625, 0.5, 0.625, 0.75, 0.375, 0.75, 0.375, 0.75, 0.625, 0.75, 0.625, 1.0, 0.375, 1.0, 0.125, 0.5, 0.375, 0.5, 0.375, 0.75, 0.125, 0.75, 0.625, 0.5, 0.875, 0.5, 0.875, 0.75, 0.625, 0.75])
me_cube_044.materials.append(mat_material_002)
me_cube_044.use_remesh_preserve_volume = False
me_cube_044.use_remesh_preserve_attributes = False
me_cube_044.use_mirror_vertex_groups = False
me_cube_044.update()
me_icosphere_016 = bpy.data.meshes.new('Icosphere.016')
me_icosphere_016.from_pydata([(0.0, 0.0, -1.0), (0.7236, -0.5257, -0.4472), (-0.2764, -0.8506, -0.4472), (-0.8944, 0.0, -0.4472), (-0.2764, 0.8506, -0.4472), (0.7236, 0.5257, -0.4472), (0.2764, -0.8506, 0.4472), (-0.7236, -0.5257, 0.4472), (-0.7236, 0.5257, 0.4472), (0.2764, 0.8506, 0.4472), (0.8944, 0.0, 0.4472), (0.0, 0.0, 1.0), (-0.1625, -0.5, -0.8507), (0.4253, -0.309, -0.8507), (0.2629, -0.809, -0.5257), (0.8506, 0.0, -0.5257), (0.4253, 0.309, -0.8507), (-0.5257, 0.0, -0.8507), (-0.6882, -0.5, -0.5257), (-0.1625, 0.5, -0.8507), (-0.6882, 0.5, -0.5257), (0.2629, 0.809, -0.5257), (0.9511, -0.309, 0.0), (0.9511, 0.309, 0.0), (0.0, -1.0, 0.0), (0.5878, -0.809, 0.0), (-0.9511, -0.309, 0.0), (-0.5878, -0.809, 0.0), (-0.5878, 0.809, 0.0), (-0.9511, 0.309, 0.0), (0.5878, 0.809, 0.0), (0.0, 1.0, 0.0), (0.6882, -0.5, 0.5257), (-0.2629, -0.809, 0.5257), (-0.8506, 0.0, 0.5257), (-0.2629, 0.809, 0.5257), (0.6882, 0.5, 0.5257), (0.1625, -0.5, 0.8507), (0.5257, 0.0, 0.8507), (-0.4253, -0.309, 0.8507), (-0.4253, 0.309, 0.8507), (0.1625, 0.5, 0.8507)], [], [(0, 13, 12), (1, 13, 15), (0, 12, 17), (0, 17, 19), (0, 19, 16), (1, 15, 22), (2, 14, 24), (3, 18, 26), (4, 20, 28), (5, 21, 30), (1, 22, 25), (2, 24, 27), (3, 26, 29), (4, 28, 31), (5, 30, 23), (6, 32, 37), (7, 33, 39), (8, 34, 40), (9, 35, 41), (10, 36, 38), (38, 41, 11), (38, 36, 41), (36, 9, 41), (41, 40, 11), (41, 35, 40), (35, 8, 40), (40, 39, 11), (40, 34, 39), (34, 7, 39), (39, 37, 11), (39, 33, 37), (33, 6, 37), (37, 38, 11), (37, 32, 38), (32, 10, 38), (23, 36, 10), (23, 30, 36), (30, 9, 36), (31, 35, 9), (31, 28, 35), (28, 8, 35), (29, 34, 8), (29, 26, 34), (26, 7, 34), (27, 33, 7), (27, 24, 33), (24, 6, 33), (25, 32, 6), (25, 22, 32), (22, 10, 32), (30, 31, 9), (30, 21, 31), (21, 4, 31), (28, 29, 8), (28, 20, 29), (20, 3, 29), (26, 27, 7), (26, 18, 27), (18, 2, 27), (24, 25, 6), (24, 14, 25), (14, 1, 25), (22, 23, 10), (22, 15, 23), (15, 5, 23), (16, 21, 5), (16, 19, 21), (19, 4, 21), (19, 20, 4), (19, 17, 20), (17, 3, 20), (17, 18, 3), (17, 12, 18), (12, 2, 18), (15, 16, 5), (15, 13, 16), (13, 0, 16), (12, 14, 2), (12, 13, 14), (13, 1, 14)])
_uv = me_icosphere_016.uv_layers.new(name='UVMap')
_uv.uv.foreach_set('vector', [0.8182, 0.0, 0.7727, 0.07873, 0.8636, 0.07873, 0.7273, 0.1575, 0.6818, 0.07873, 0.6364, 0.1575, 0.09091, 0.0, 0.04545, 0.07873, 0.1364, 0.07873, 0.2727, 0.0, 0.2273, 0.07873, 0.3182, 0.07873, 0.4545, 0.0, 0.4091, 0.07873, 0.5, 0.07873, 0.7273, 0.1575, 0.6364, 0.1575, 0.6818, 0.2362, 0.9091, 0.1575, 0.8182, 0.1575, 0.8636, 0.2362, 0.1818, 0.1575, 0.09091, 0.1575, 0.1364, 0.2362, 0.3636, 0.1575, 0.2727, 0.1575, 0.3182, 0.2362, 0.5455, 0.1575, 0.4545, 0.1575, 0.5, 0.2362, 0.7273, 0.1575, 0.6818, 0.2362, 0.7727, 0.2362, 0.9091, 0.1575, 0.8636, 0.2362, 0.9545, 0.2362, 0.1818, 0.1575, 0.1364, 0.2362, 0.2273, 0.2362, 0.3636, 0.1575, 0.3182, 0.2362, 0.4091, 0.2362, 0.5455, 0.1575, 0.5, 0.2362, 0.5909, 0.2362, 0.8182, 0.3149, 0.7273, 0.3149, 0.7727, 0.3937, 1.0, 0.3149, 0.9091, 0.3149, 0.9545, 0.3937, 0.2727, 0.3149, 0.1818, 0.3149, 0.2273, 0.3937, 0.4545, 0.3149, 0.3636, 0.3149, 0.4091, 0.3937, 0.6364, 0.3149, 0.5455, 0.3149, 0.5909, 0.3937, 0.5909, 0.3937, 0.5, 0.3937, 0.5455, 0.4724, 0.5909, 0.3937, 0.5455, 0.3149, 0.5, 0.3937, 0.5455, 0.3149, 0.4545, 0.3149, 0.5, 0.3937, 0.4091, 0.3937, 0.3182, 0.3937, 0.3636, 0.4724, 0.4091, 0.3937, 0.3636, 0.3149, 0.3182, 0.3937, 0.3636, 0.3149, 0.2727, 0.3149, 0.3182, 0.3937, 0.2273, 0.3937, 0.1364, 0.3937, 0.1818, 0.4724, 0.2273, 0.3937, 0.1818, 0.3149, 0.1364, 0.3937, 0.1818, 0.3149, 0.09091, 0.3149, 0.1364, 0.3937, 0.9545, 0.3937, 0.8636, 0.3937, 0.9091, 0.4724, 0.9545, 0.3937, 0.9091, 0.3149, 0.8636, 0.3937, 0.9091, 0.3149, 0.8182, 0.3149, 0.8636, 0.3937, 0.7727, 0.3937, 0.6818, 0.3937, 0.7273, 0.4724, 0.7727, 0.3937, 0.7273, 0.3149, 0.6818, 0.3937, 0.7273, 0.3149, 0.6364, 0.3149, 0.6818, 0.3937, 0.5909, 0.2362, 0.5455, 0.3149, 0.6364, 0.3149, 0.5909, 0.2362, 0.5, 0.2362, 0.5455, 0.3149, 0.5, 0.2362, 0.4545, 0.3149, 0.5455, 0.3149, 0.4091, 0.2362, 0.3636, 0.3149, 0.4545, 0.3149, 0.4091, 0.2362, 0.3182, 0.2362, 0.3636, 0.3149, 0.3182, 0.2362, 0.2727, 0.3149, 0.3636, 0.3149, 0.2273, 0.2362, 0.1818, 0.3149, 0.2727, 0.3149, 0.2273, 0.2362, 0.1364, 0.2362, 0.1818, 0.3149, 0.1364, 0.2362, 0.09091, 0.3149, 0.1818, 0.3149, 0.9545, 0.2362, 0.9091, 0.3149, 1.0, 0.3149, 0.9545, 0.2362, 0.8636, 0.2362, 0.9091, 0.3149, 0.8636, 0.2362, 0.8182, 0.3149, 0.9091, 0.3149, 0.7727, 0.2362, 0.7273, 0.3149, 0.8182, 0.3149, 0.7727, 0.2362, 0.6818, 0.2362, 0.7273, 0.3149, 0.6818, 0.2362, 0.6364, 0.3149, 0.7273, 0.3149, 0.5, 0.2362, 0.4091, 0.2362, 0.4545, 0.3149, 0.5, 0.2362, 0.4545, 0.1575, 0.4091, 0.2362, 0.4545, 0.1575, 0.3636, 0.1575, 0.4091, 0.2362, 0.3182, 0.2362, 0.2273, 0.2362, 0.2727, 0.3149, 0.3182, 0.2362, 0.2727, 0.1575, 0.2273, 0.2362, 0.2727, 0.1575, 0.1818, 0.1575, 0.2273, 0.2362, 0.1364, 0.2362, 0.04545, 0.2362, 0.09091, 0.3149, 0.1364, 0.2362, 0.09091, 0.1575, 0.04545, 0.2362, 0.09091, 0.1575, 0.0, 0.1575, 0.04545, 0.2362, 0.8636, 0.2362, 0.7727, 0.2362, 0.8182, 0.3149, 0.8636, 0.2362, 0.8182, 0.1575, 0.7727, 0.2362, 0.8182, 0.1575, 0.7273, 0.1575, 0.7727, 0.2362, 0.6818, 0.2362, 0.5909, 0.2362, 0.6364, 0.3149, 0.6818, 0.2362, 0.6364, 0.1575, 0.5909, 0.2362, 0.6364, 0.1575, 0.5455, 0.1575, 0.5909, 0.2362, 0.5, 0.07873, 0.4545, 0.1575, 0.5455, 0.1575, 0.5, 0.07873, 0.4091, 0.07873, 0.4545, 0.1575, 0.4091, 0.07873, 0.3636, 0.1575, 0.4545, 0.1575, 0.3182, 0.07873, 0.2727, 0.1575, 0.3636, 0.1575, 0.3182, 0.07873, 0.2273, 0.07873, 0.2727, 0.1575, 0.2273, 0.07873, 0.1818, 0.1575, 0.2727, 0.1575, 0.1364, 0.07873, 0.09091, 0.1575, 0.1818, 0.1575, 0.1364, 0.07873, 0.04545, 0.07873, 0.09091, 0.1575, 0.04545, 0.07873, 0.0, 0.1575, 0.09091, 0.1575, 0.6364, 0.1575, 0.5909, 0.07873, 0.5455, 0.1575, 0.6364, 0.1575, 0.6818, 0.07873, 0.5909, 0.07873, 0.6818, 0.07873, 0.6364, 0.0, 0.5909, 0.07873, 0.8636, 0.07873, 0.8182, 0.1575, 0.9091, 0.1575, 0.8636, 0.07873, 0.7727, 0.07873, 0.8182, 0.1575, 0.7727, 0.07873, 0.7273, 0.1575, 0.8182, 0.1575])
me_icosphere_016.materials.append(mat_material_002)
me_icosphere_016.use_remesh_preserve_volume = False
me_icosphere_016.use_remesh_preserve_attributes = False
me_icosphere_016.use_mirror_vertex_groups = False
me_icosphere_016.update()
me_cube_045 = bpy.data.meshes.new('Cube.045')
me_cube_045.from_pydata([(-0.6097, -0.275, -4.414), (-1.103, -1.0, 1.361), (-0.6097, 0.4713, -4.414), (-1.103, 0.2972, 1.361), (0.6097, -0.275, -4.414), (0.8967, -1.0, 1.361), (0.6097, 0.4713, -4.414), (0.8967, 0.2972, 1.361), (-0.8565, -0.6375, -1.526), (-0.9205, 0.9173, 0.1895), (0.7904, 0.9173, 0.1895), (0.7532, -0.6375, -1.526)], [], [(8, 1, 3, 9), (9, 3, 7, 10), (10, 7, 5, 11), (11, 5, 1, 8), (2, 6, 4, 0), (7, 3, 1, 5), (4, 11, 8, 0), (6, 10, 11, 4), (2, 9, 10, 6), (0, 8, 9, 2)])
_uv = me_cube_045.uv_layers.new(name='UVMap')
_uv.uv.foreach_set('vector', [0.5, 0.0, 0.625, 0.0, 0.625, 0.25, 0.5324, 0.25, 0.5324, 0.25, 0.625, 0.25, 0.625, 0.5, 0.5324, 0.5, 0.5324, 0.5, 0.625, 0.5, 0.625, 0.75, 0.5, 0.75, 0.5, 0.75, 0.625, 0.75, 0.625, 1.0, 0.5, 1.0, 0.125, 0.5, 0.375, 0.5, 0.375, 0.75, 0.125, 0.75, 0.625, 0.5, 0.875, 0.5, 0.875, 0.75, 0.625, 0.75, 0.375, 0.75, 0.5, 0.75, 0.5, 1.0, 0.375, 1.0, 0.375, 0.5, 0.5324, 0.5, 0.5, 0.75, 0.375, 0.75, 0.375, 0.25, 0.5324, 0.25, 0.5324, 0.5, 0.375, 0.5, 0.375, 0.0, 0.5, 0.0, 0.5324, 0.25, 0.375, 0.25])
me_cube_045.materials.append(mat_material_002)
me_cube_045.use_remesh_preserve_volume = False
me_cube_045.use_remesh_preserve_attributes = False
me_cube_045.use_mirror_vertex_groups = False
me_cube_045.update()
me_cube_046 = bpy.data.meshes.new('Cube.046')
me_cube_046.from_pydata([(-1.0, -1.0, -1.0), (-0.5594, -1.0, 1.206), (-1.0, 0.4825, -1.0), (-0.5594, 0.4825, 1.206), (1.0, -1.0, -1.0), (0.5594, -1.0, 1.235), (0.494, 0.4825, -1.0), (0.05346, 0.4825, 1.235), (-1.0, -4.451, -1.0), (-1.0, -4.451, -0.04549), (1.313, -3.564, -0.04549), (1.313, -3.564, -1.0), (0.9363, -2.282, 0.2427), (1.157, -2.282, -1.0), (-1.0, -2.726, -1.0), (-0.7797, -2.726, 0.228)], [], [(0, 1, 3, 2), (2, 3, 7, 6), (6, 7, 5, 4), (13, 12, 10, 11), (2, 6, 4, 0), (7, 3, 1, 5), (11, 10, 9, 8), (15, 14, 8, 9), (14, 13, 11, 8), (12, 15, 9, 10), (5, 1, 15, 12), (0, 4, 13, 14), (1, 0, 14, 15), (4, 5, 12, 13)])
_uv = me_cube_046.uv_layers.new(name='UVMap')
_uv.uv.foreach_set('vector', [0.375, 0.0, 0.625, 0.0, 0.625, 0.25, 0.375, 0.25, 0.375, 0.25, 0.625, 0.25, 0.625, 0.5, 0.375, 0.5, 0.375, 0.5, 0.625, 0.5, 0.625, 0.75, 0.375, 0.75, 0.375, 0.75, 0.625, 0.75, 0.625, 0.75, 0.375, 0.75, 0.125, 0.5, 0.375, 0.5, 0.375, 0.75, 0.125, 0.75, 0.625, 0.5, 0.875, 0.5, 0.875, 0.75, 0.625, 0.75, 0.375, 0.75, 0.625, 0.75, 0.625, 1.0, 0.375, 1.0, 0.625, 0.0, 0.375, 0.0, 0.375, 0.0, 0.625, 0.0, 0.125, 0.75, 0.375, 0.75, 0.375, 0.75, 0.125, 0.75, 0.625, 0.75, 0.875, 0.75, 0.875, 0.75, 0.625, 0.75, 0.625, 0.75, 0.875, 0.75, 0.875, 0.75, 0.625, 0.75, 0.125, 0.75, 0.375, 0.75, 0.375, 0.75, 0.125, 0.75, 0.625, 0.0, 0.375, 0.0, 0.375, 0.0, 0.625, 0.0, 0.375, 0.75, 0.625, 0.75, 0.625, 0.75, 0.375, 0.75])
me_cube_046.materials.append(mat_material_002)
me_cube_046.use_remesh_preserve_volume = False
me_cube_046.use_remesh_preserve_attributes = False
me_cube_046.use_mirror_vertex_groups = False
me_cube_046.update()

# ---- curves / text
cu_beziercircle = bpy.data.curves.new('BezierCircle', 'CURVE')
cu_beziercircle.dimensions = '3D'
_sp = cu_beziercircle.splines.new('BEZIER'); _sp.bezier_points.add(3)
_sp.bezier_points.foreach_set('co', [-1.0, 0.0, 0.0, 0.0, 1.0, 0.0, 1.0, 0.0, 0.0, 0.0, -1.0, 0.0])
_sp.bezier_points.foreach_set('handle_left', [-1.0, -0.5521, 0.0, -0.5521, 1.0, 0.0, 1.0, 0.5521, 0.0, 0.5521, -1.0, 0.0])
_sp.bezier_points.foreach_set('handle_right', [-1.0, 0.5521, 0.0, 0.5521, 1.0, 0.0, 1.0, -0.5521, 0.0, -0.5521, -1.0, 0.0])
for _p, _l, _r in zip(_sp.bezier_points, ['AUTO', 'AUTO', 'AUTO', 'AUTO'], ['AUTO', 'AUTO', 'AUTO', 'AUTO']): _p.handle_left_type = _l; _p.handle_right_type = _r
_sp.order_u = 0
_sp.order_v = 0
_sp.use_cyclic_u = True
cu_beziercircle.path_duration = 200
cu_beziercircle.use_path = True
cu_beziercircle.use_path_follow = True
cu_beziercircle.use_path_clamp = True
cu_beziercircle.eval_time = 182.0
cu_beziercircle.fill_mode = 'FULL'

# ---- objects
ob_plane = bpy.data.objects.new('Plane', me_plane)
ob_light = bpy.data.objects.new('Light', light_light)
ob_camera = bpy.data.objects.new('Camera', cam_camera)
ob_light_001 = bpy.data.objects.new('Light.001', light_light_001)
ob_beziercircle = bpy.data.objects.new('BezierCircle', cu_beziercircle)
ob_light_002 = bpy.data.objects.new('Light.002', light_light_002)
ob_empty = bpy.data.objects.new('Empty', None)
ob_cube = bpy.data.objects.new('Cube', me_cube)
ob_cube_001 = bpy.data.objects.new('Cube.001', me_cube_001)
ob_cube_002 = bpy.data.objects.new('Cube.002', me_cube_002)
ob_icosphere = bpy.data.objects.new('Icosphere', me_icosphere)
ob_cube_003 = bpy.data.objects.new('Cube.003', me_cube_003)
ob_cube_004 = bpy.data.objects.new('Cube.004', me_cube_004)
ob_icosphere_002 = bpy.data.objects.new('Icosphere.002', me_icosphere_002)
ob_cube_005 = bpy.data.objects.new('Cube.005', me_cube_005)
ob_cube_006 = bpy.data.objects.new('Cube.006', me_cube_006)
ob_cube_009 = bpy.data.objects.new('Cube.009', me_cube_009)
ob_icosphere_004 = bpy.data.objects.new('Icosphere.004', me_icosphere_004)
ob_cube_011 = bpy.data.objects.new('Cube.011', me_cube_011)
ob_cube_012 = bpy.data.objects.new('Cube.012', me_cube_012)
ob_icosphere_005 = bpy.data.objects.new('Icosphere.005', me_icosphere_005)
ob_cube_014 = bpy.data.objects.new('Cube.014', me_cube_014)
ob_cube_013 = bpy.data.objects.new('Cube.013', me_cube_015)
ob_cube_015 = bpy.data.objects.new('Cube.015', me_cube_016)
ob_cube_016 = bpy.data.objects.new('Cube.016', me_cube_017)
ob_cube_010 = bpy.data.objects.new('Cube.010', me_cube_012)
ob_icosphere_001 = bpy.data.objects.new('Icosphere.001', me_icosphere_008)
ob_cube_007 = bpy.data.objects.new('Cube.007', me_cube_025)
ob_cube_008 = bpy.data.objects.new('Cube.008', me_cube_026)
ob_icosphere_003 = bpy.data.objects.new('Icosphere.003', me_icosphere_009)
ob_cube_017 = bpy.data.objects.new('Cube.017', me_cube_027)
ob_cube_018 = bpy.data.objects.new('Cube.018', me_cube_028)
ob_cube_019 = bpy.data.objects.new('Cube.019', me_cube_010)
ob_cube_020 = bpy.data.objects.new('Cube.020', me_cube_013)
ob_cube_021 = bpy.data.objects.new('Cube.021', me_cube_020)
ob_cube_022 = bpy.data.objects.new('Cube.022', me_cube_029)
ob_cube_023 = bpy.data.objects.new('Cube.023', me_cube_030)
ob_cube_024 = bpy.data.objects.new('Cube.024', me_cube_031)
ob_icosphere_006 = bpy.data.objects.new('Icosphere.006', me_icosphere_010)
ob_cube_025 = bpy.data.objects.new('Cube.025', me_cube_032)
ob_cube_026 = bpy.data.objects.new('Cube.026', me_cube_033)
ob_icosphere_007 = bpy.data.objects.new('Icosphere.007', me_icosphere_011)
ob_cube_027 = bpy.data.objects.new('Cube.027', me_cube_034)
ob_icosphere_008 = bpy.data.objects.new('Icosphere.008', me_icosphere_013)
ob_cube_028 = bpy.data.objects.new('Cube.028', me_cube_035)
ob_cube_029 = bpy.data.objects.new('Cube.029', me_cube_036)
ob_cube_030 = bpy.data.objects.new('Cube.030', me_cube_037)
ob_cube_031 = bpy.data.objects.new('Cube.031', me_cube_038)
ob_icosphere_009 = bpy.data.objects.new('Icosphere.009', me_icosphere_014)
ob_cube_032 = bpy.data.objects.new('Cube.032', me_cube_039)
ob_icosphere_010 = bpy.data.objects.new('Icosphere.010', me_icosphere_015)
ob_cube_033 = bpy.data.objects.new('Cube.033', me_cube_040)
ob_cube_034 = bpy.data.objects.new('Cube.034', me_cube_041)
ob_cube_035 = bpy.data.objects.new('Cube.035', me_cube_042)
ob_cube_036 = bpy.data.objects.new('Cube.036', me_cube_043)
ob_cube_037 = bpy.data.objects.new('Cube.037', me_cube_044)
ob_icosphere_011 = bpy.data.objects.new('Icosphere.011', me_icosphere_016)
ob_cube_038 = bpy.data.objects.new('Cube.038', me_cube_045)
ob_cube_039 = bpy.data.objects.new('Cube.039', me_cube_046)

# ---- transforms, parenting, visibility, modifiers, constraints
ob_plane.location = (8.842, 0.9973, 0.2787)
ob_plane.scale = (189.6, 189.6, 189.6)
ob_plane.hide_render = True
ob_plane.lineart.crease_threshold = 0.0
ob_light.location = (4.076, 1.005, 5.904)
ob_light.rotation_euler = (0.6503, 0.05522, 1.866)
ob_light.lock_rotations_4d = False
ob_light.empty_display_type = 'ARROWS'
ob_light.color = (0.0, 0.0, 0.0, 0.0)
ob_light.lineart.crease_threshold = 0.0
ob_camera.parent = ob_beziercircle
ob_camera.matrix_parent_inverse = Matrix(((-2.12e-08, 0.04445, 2.532e-15, 1.0), (2.532e-15, 1.207e-21, 0.04445, -0.4434), (0.04445, 2.12e-08, 1.207e-21, 4.768e-07), (-0.0, 0.0, -0.0, 1.0)))
ob_camera.location = (0.01541, -22.41, 10.02)
ob_camera.rotation_euler = (1.109, 0.0, 0.8149)
ob_camera.lock_rotations_4d = False
ob_camera.empty_display_type = 'ARROWS'
ob_camera.color = (0.0, 0.0, 0.0, 0.0)
ob_camera.display_type = 'WIRE'
ob_camera.lineart.crease_threshold = 0.0
_c = ob_camera.constraints.new('TRACK_TO'); _c.name = 'Track To'
_c.target = ob_empty
ob_light_001.location = (-6.855, -6.815, 6.47)
ob_light_001.rotation_euler = (-0.7988, -0.4458, 1.904)
ob_light_001.lock_rotations_4d = False
ob_light_001.empty_display_type = 'ARROWS'
ob_light_001.color = (0.0, 0.0, 0.0, 0.0)
ob_light_001.lineart.crease_threshold = 0.0
ob_beziercircle.location = (0.0, 0.0, 19.5)
ob_beziercircle.scale = (44.46, 44.46, 44.46)
ob_beziercircle.lineart.crease_threshold = 0.0
ob_light_002.location = (-4.985, 5.733, 5.904)
ob_light_002.rotation_euler = (0.6503, 0.05522, 3.837)
ob_light_002.lock_rotations_4d = False
ob_light_002.empty_display_type = 'ARROWS'
ob_light_002.color = (0.0, 0.0, 0.0, 0.0)
ob_light_002.lineart.crease_threshold = 0.0
ob_empty.location = (-2.466, 0.0, 5.473)
ob_empty.scale = (26.95, 26.95, 26.95)
ob_empty.lineart.crease_threshold = 0.0
ob_cube.location = (0.0, 0.0, 9.232)
ob_cube.rotation_euler = (-0.07778, -0.0, 0.0)
ob_cube.scale = (0.927, 0.4823, 0.8874)
ob_cube.lock_rotations_4d = False
ob_cube.empty_display_type = 'ARROWS'
ob_cube.lineart.crease_threshold = 0.0
_m = ob_cube.modifiers.new('Mirror', 'MIRROR')
_m.use_clip = True
ob_cube_001.location = (0.003917, -0.275, 7.832)
ob_cube_001.rotation_euler = (-0.07022, 0.0001023, 0.002949)
ob_cube_001.scale = (0.5857, 0.4512, 0.525)
ob_cube_001.lineart.crease_threshold = 0.0
ob_cube_002.location = (0.004627, -0.3731, 6.933)
ob_cube_002.rotation_euler = (0.0669, 0.000631, -0.007236)
ob_cube_002.scale = (0.7338, 0.4512, 0.4918)
ob_cube_002.lineart.crease_threshold = 0.0
ob_icosphere.location = (1.299, 0.384, 9.735)
ob_icosphere.scale = (0.5066, 0.5066, 0.5066)
ob_icosphere.lineart.crease_threshold = 0.0
ob_cube_003.location = (1.605, 0.5257, 8.744)
ob_cube_003.scale = (0.3211, 0.3211, 0.7503)
ob_cube_003.lineart.crease_threshold = 0.0
ob_cube_004.location = (1.846, 0.4493, 7.0)
ob_cube_004.scale = (0.2294, 0.2294, 0.7503)
ob_cube_004.lineart.crease_threshold = 0.0
ob_icosphere_002.location = (1.757, 0.6258, 7.825)
ob_icosphere_002.scale = (0.3336, 0.3336, 0.3336)
ob_icosphere_002.lineart.crease_threshold = 0.0
ob_cube_005.location = (-0.00209, 0.09116, 10.6)
ob_cube_005.scale = (0.316, 0.316, 0.5173)
ob_cube_005.lineart.crease_threshold = 0.0
ob_cube_006.location = (-0.00209, -0.01292, 11.56)
ob_cube_006.scale = (0.6017, 0.6017, 0.5921)
ob_cube_006.lineart.crease_threshold = 0.0
_m = ob_cube_006.modifiers.new('Mirror', 'MIRROR')
_m.use_clip = True
ob_cube_009.location = (-0.6126, -0.1487, 4.793)
ob_cube_009.rotation_euler = (0.3451, 0.0009525, -0.001332)
ob_cube_009.scale = (-0.3406, 0.3406, 1.114)
ob_cube_009.lineart.crease_threshold = 0.0
ob_icosphere_004.location = (-0.6645, -0.1102, 3.477)
ob_icosphere_004.scale = (0.3749, 0.3749, 0.3749)
ob_icosphere_004.lineart.crease_threshold = 0.0
ob_cube_011.location = (0.6999, -0.1546, 4.857)
ob_cube_011.rotation_euler = (0.3453, -0.07812, -0.006476)
ob_cube_011.scale = (-0.3406, 0.3406, 1.114)
ob_cube_011.lineart.crease_threshold = 0.0
ob_cube_012.location = (0.8722, 0.2665, 1.794)
ob_cube_012.rotation_euler = (0.2802, 0.007437, 9.992e-10)
ob_cube_012.scale = (-0.2128, 0.2128, 1.114)
ob_cube_012.lineart.crease_threshold = 0.0
ob_icosphere_005.location = (0.8709, -0.1102, 3.544)
ob_icosphere_005.rotation_euler = (8.591e-11, -0.03575, -4.805e-09)
ob_icosphere_005.scale = (0.3749, 0.3749, 0.3749)
ob_icosphere_005.lineart.crease_threshold = 0.0
ob_cube_014.location = (-0.5242, 0.2506, 0.2546)
ob_cube_014.scale = (-0.254, 0.3314, 0.304)
ob_cube_014.lineart.crease_threshold = 0.0
ob_cube_013.location = (0.9315, 0.2506, 0.2324)
ob_cube_013.rotation_euler = (0.0, -0.0, 0.1697)
ob_cube_013.scale = (0.2525, 0.335, 0.304)
ob_cube_013.lineart.crease_threshold = 0.0
ob_cube_015.location = (1.907, 0.2853, 5.669)
ob_cube_015.scale = (0.1421, 0.231, 0.5037)
ob_cube_015.lineart.crease_threshold = 0.0
ob_cube_016.location = (1.907, -0.02082, 5.856)
ob_cube_016.scale = (0.08484, 0.1379, 0.3008)
ob_cube_016.lineart.crease_threshold = 0.0
ob_cube_010.location = (-0.6083, 0.2665, 1.794)
ob_cube_010.rotation_euler = (0.2802, -0.04005, -5.384e-09)
ob_cube_010.scale = (-0.2128, 0.2128, 1.114)
ob_cube_010.lineart.crease_threshold = 0.0
ob_icosphere_001.location = (-1.457, 0.384, 9.735)
ob_icosphere_001.scale = (-0.5066, 0.5066, 0.5066)
ob_icosphere_001.lineart.crease_threshold = 0.0
ob_cube_007.location = (-1.762, 0.5257, 8.744)
ob_cube_007.scale = (-0.3211, 0.3211, 0.7503)
ob_cube_007.lineart.crease_threshold = 0.0
ob_cube_008.location = (-2.004, 0.4493, 7.0)
ob_cube_008.scale = (-0.2294, 0.2294, 0.7503)
ob_cube_008.lineart.crease_threshold = 0.0
ob_icosphere_003.location = (-1.915, 0.6258, 7.825)
ob_icosphere_003.scale = (-0.3336, 0.3336, 0.3336)
ob_icosphere_003.lineart.crease_threshold = 0.0
ob_cube_017.location = (-2.064, 0.2853, 5.669)
ob_cube_017.scale = (-0.1421, 0.231, 0.5037)
ob_cube_017.lineart.crease_threshold = 0.0
ob_cube_018.location = (-2.064, -0.02082, 5.856)
ob_cube_018.scale = (-0.08484, 0.1379, 0.3008)
ob_cube_018.lineart.crease_threshold = 0.0
ob_cube_019.location = (-6.782, -0.2174, 11.03)
ob_cube_019.scale = (0.4835, 0.6869, 0.7483)
ob_cube_019.lineart.crease_threshold = 0.0
ob_cube_020.location = (-6.77, 0.1657, 10.35)
ob_cube_020.rotation_euler = (0.2471, 5.43e-17, 6.743e-18)
ob_cube_020.scale = (0.2699, 0.2699, 0.3881)
ob_cube_020.lineart.crease_threshold = 0.0
ob_cube_021.location = (-6.75, 0.04619, 9.021)
ob_cube_021.lineart.crease_threshold = 0.0
ob_cube_022.location = (-6.746, -0.109, 7.718)
ob_cube_022.scale = (0.506, 0.4307, 0.506)
ob_cube_022.lineart.crease_threshold = 0.0
ob_cube_023.location = (-6.723, -0.04207, 6.828)
ob_cube_023.rotation_euler = (0.09911, -0.0, 0.0)
ob_cube_023.scale = (0.7983, 0.6471, 0.506)
ob_cube_023.lineart.crease_threshold = 0.0
ob_cube_024.location = (-5.988, 0.2931, 5.754)
ob_cube_024.scale = (0.4801, 0.4801, 0.4801)
ob_cube_024.lineart.crease_threshold = 0.0
ob_icosphere_006.location = (-5.957, 0.06356, 3.703)
ob_icosphere_006.scale = (0.3505, 0.3505, 0.3505)
ob_icosphere_006.lineart.crease_threshold = 0.0
ob_cube_025.location = (-5.897, 0.2657, 2.903)
ob_cube_025.rotation_euler = (0.08388, 0.006642, -0.009548)
ob_cube_025.scale = (0.3306, 0.4253, 0.4253)
ob_cube_025.lineart.crease_threshold = 0.0
ob_cube_026.location = (-5.944, 0.5034, 0.5874)
ob_cube_026.rotation_euler = (0.0, -0.0, 0.1766)
ob_cube_026.scale = (0.3365, 0.3365, 0.3365)
ob_cube_026.lineart.crease_threshold = 0.0
ob_icosphere_007.location = (-5.559, 0.4188, 9.596)
ob_icosphere_007.rotation_euler = (0.02415, 0.2689, -0.03191)
ob_icosphere_007.scale = (0.4388, 0.4388, 0.4388)
ob_icosphere_007.lineart.crease_threshold = 0.0
ob_cube_027.location = (-5.326, 0.4504, 8.961)
ob_cube_027.rotation_euler = (0.02415, 0.2689, -0.03191)
ob_cube_027.scale = (0.3164, 0.3164, 0.3164)
ob_cube_027.lineart.crease_threshold = 0.0
ob_icosphere_008.location = (-4.893, 0.4202, 7.477)
ob_icosphere_008.rotation_euler = (-0.1773, 0.3987, -0.1516)
ob_icosphere_008.scale = (0.2764, 0.2764, 0.2764)
ob_icosphere_008.lineart.crease_threshold = 0.0
ob_cube_028.location = (-4.79, 0.3628, 7.024)
ob_cube_028.rotation_euler = (-0.1773, 0.3987, -0.1516)
ob_cube_028.scale = (0.2535, 0.2535, 0.2535)
ob_cube_028.lineart.crease_threshold = 0.0
ob_cube_029.location = (-4.621, 0.1399, 5.758)
ob_cube_029.rotation_euler = (-0.1773, 0.3987, -0.1516)
ob_cube_029.scale = (0.1554, 0.2525, 0.1554)
ob_cube_029.lineart.crease_threshold = 0.0
ob_cube_030.location = (-4.706, 0.02765, 5.037)
ob_cube_030.rotation_euler = (-0.1773, 0.3987, -0.1516)
ob_cube_030.scale = (0.1014, 0.2019, 0.1014)
ob_cube_030.lineart.crease_threshold = 0.0
ob_cube_031.location = (-4.715, -0.2786, 5.688)
ob_cube_031.rotation_euler = (-0.1773, 0.3987, -0.1516)
ob_cube_031.scale = (0.08714, 0.296, 0.08714)
ob_cube_031.lineart.crease_threshold = 0.0
ob_icosphere_009.location = (-7.984, 0.4109, 9.529)
ob_icosphere_009.rotation_euler = (-0.04381, -0.3462, 0.08126)
ob_icosphere_009.scale = (-0.4224, 0.4224, 0.4224)
ob_icosphere_009.lineart.crease_threshold = 0.0
ob_cube_032.location = (-8.187, 0.3673, 8.868)
ob_cube_032.rotation_euler = (-0.04381, -0.3462, 0.08126)
ob_cube_032.scale = (-0.3164, 0.3164, 0.3164)
ob_cube_032.lineart.crease_threshold = 0.0
ob_icosphere_010.location = (-8.52, 0.2646, 7.31)
ob_icosphere_010.rotation_euler = (-0.3381, -0.3654, 0.2344)
ob_icosphere_010.scale = (-0.2764, 0.2764, 0.2764)
ob_icosphere_010.lineart.crease_threshold = 0.0
ob_cube_033.location = (-8.62, 0.1097, 6.881)
ob_cube_033.rotation_euler = (-0.3381, -0.3654, 0.2344)
ob_cube_033.scale = (-0.2535, 0.2535, 0.2535)
ob_cube_033.lineart.crease_threshold = 0.0
ob_cube_034.location = (-8.786, -0.307, 5.665)
ob_cube_034.rotation_euler = (-0.3381, -0.3654, 0.2344)
ob_cube_034.scale = (-0.1554, 0.2525, 0.1554)
ob_cube_034.lineart.crease_threshold = 0.0
ob_cube_035.location = (-8.7, -0.5259, 4.969)
ob_cube_035.rotation_euler = (-0.3381, -0.3654, 0.2344)
ob_cube_035.scale = (-0.1014, 0.2019, 0.1014)
ob_cube_035.lineart.crease_threshold = 0.0
ob_cube_036.location = (-8.683, -0.7292, 5.659)
ob_cube_036.rotation_euler = (-0.3381, -0.3654, 0.2344)
ob_cube_036.scale = (-0.08714, 0.296, 0.08714)
ob_cube_036.lineart.crease_threshold = 0.0
ob_cube_037.location = (-7.471, 0.2931, 5.754)
ob_cube_037.scale = (-0.4801, 0.4801, 0.4801)
ob_cube_037.lineart.crease_threshold = 0.0
ob_icosphere_011.location = (-7.502, 0.06356, 3.703)
ob_icosphere_011.scale = (-0.3505, 0.3505, 0.3505)
ob_icosphere_011.lineart.crease_threshold = 0.0
ob_cube_038.location = (-7.562, 0.2816, 2.914)
ob_cube_038.rotation_euler = (0.08388, 0.006642, -0.009548)
ob_cube_038.scale = (-0.3306, 0.4253, 0.4253)
ob_cube_038.lineart.crease_threshold = 0.0
ob_cube_039.location = (-7.532, 0.5115, 0.5874)
ob_cube_039.rotation_euler = (0.0, -0.0, -0.1147)
ob_cube_039.scale = (-0.3365, 0.3365, 0.3365)
ob_cube_039.lineart.crease_threshold = 0.0

# ---- collection membership
col_collection.objects.link(ob_plane)
col_camera.objects.link(ob_light)
col_camera.objects.link(ob_camera)
col_camera.objects.link(ob_light_001)
col_camera.objects.link(ob_beziercircle)
col_camera.objects.link(ob_light_002)
col_camera.objects.link(ob_empty)
col_man_1.objects.link(ob_cube)
col_man_1.objects.link(ob_cube_001)
col_man_1.objects.link(ob_cube_002)
col_man_1.objects.link(ob_icosphere)
col_man_1.objects.link(ob_cube_003)
col_man_1.objects.link(ob_cube_004)
col_man_1.objects.link(ob_icosphere_002)
col_man_1.objects.link(ob_cube_005)
col_man_1.objects.link(ob_cube_006)
col_man_1.objects.link(ob_cube_009)
col_man_1.objects.link(ob_icosphere_004)
col_man_1.objects.link(ob_cube_011)
col_man_1.objects.link(ob_cube_012)
col_man_1.objects.link(ob_icosphere_005)
col_man_1.objects.link(ob_cube_014)
col_man_1.objects.link(ob_cube_013)
col_man_1.objects.link(ob_cube_015)
col_man_1.objects.link(ob_cube_016)
col_man_1.objects.link(ob_cube_010)
col_man_1.objects.link(ob_icosphere_001)
col_man_1.objects.link(ob_cube_007)
col_man_1.objects.link(ob_cube_008)
col_man_1.objects.link(ob_icosphere_003)
col_man_1.objects.link(ob_cube_017)
col_man_1.objects.link(ob_cube_018)
col_women.objects.link(ob_cube_019)
col_women.objects.link(ob_cube_020)
col_women.objects.link(ob_cube_021)
col_women.objects.link(ob_cube_022)
col_women.objects.link(ob_cube_023)
col_women.objects.link(ob_cube_024)
col_women.objects.link(ob_icosphere_006)
col_women.objects.link(ob_cube_025)
col_women.objects.link(ob_cube_026)
col_women.objects.link(ob_icosphere_007)
col_women.objects.link(ob_cube_027)
col_women.objects.link(ob_icosphere_008)
col_women.objects.link(ob_cube_028)
col_women.objects.link(ob_cube_029)
col_women.objects.link(ob_cube_030)
col_women.objects.link(ob_cube_031)
col_women.objects.link(ob_icosphere_009)
col_women.objects.link(ob_cube_032)
col_women.objects.link(ob_icosphere_010)
col_women.objects.link(ob_cube_033)
col_women.objects.link(ob_cube_034)
col_women.objects.link(ob_cube_035)
col_women.objects.link(ob_cube_036)
col_women.objects.link(ob_cube_037)
col_women.objects.link(ob_icosphere_011)
col_women.objects.link(ob_cube_038)
col_women.objects.link(ob_cube_039)

# ---- scene / render settings (as saved in the file)
scene.camera = ob_camera
scene.frame_start = 1; scene.frame_end = 200; scene.frame_set(182)
scene.render.engine = 'BLENDER_EEVEE_NEXT'
scene.render.film_transparent = True
scene.cycles.use_denoising = False
scene.cycles.samples = 128
scene.cycles.sampling_pattern = 'TABULATED_SOBOL'
scene.cycles.use_adaptive_sampling = False
scene.cycles.use_light_tree = False
scene.eevee.use_gtao = True
scene.eevee.gtao_distance = 5.12
scene.eevee.use_raytracing = True
scene.view_settings.view_transform = 'Filmic'
bpy.context.view_layer.update()
